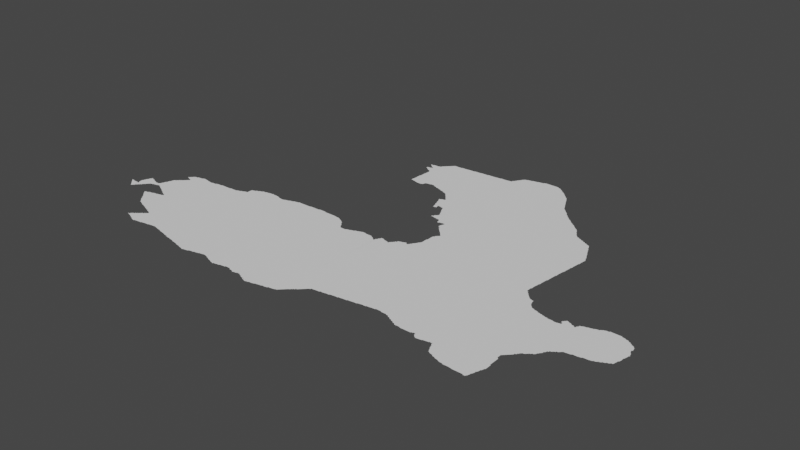 # Source: romania.blend  (saved by Blender 3.3.6; exported with 4.5.12 LTS)
import bpy
from mathutils import Matrix  # noqa: F401  (used for matrix-valued properties, if any)

bpy.ops.wm.read_factory_settings(use_empty=True)
scene = bpy.context.scene
scene.name = 'Scene'

# ---- collections
col_collection = bpy.data.collections.new('Collection'); scene.collection.children.link(col_collection)

# ---- node groups
ng_auto_smooth = bpy.data.node_groups.new('Auto Smooth', 'GeometryNodeTree')
_s = ng_auto_smooth.interface.new_socket(name='Geometry', in_out='OUTPUT', socket_type='NodeSocketGeometry')
_s = ng_auto_smooth.interface.new_socket(name='Geometry', in_out='INPUT', socket_type='NodeSocketGeometry')
_s = ng_auto_smooth.interface.new_socket(name='Angle', in_out='INPUT', socket_type='NodeSocketFloat')
_s.subtype = 'ANGLE'
_s.min_value = 0.0
_s.max_value = 3.142
ng_auto_smooth.is_modifier = True
_N = ng_auto_smooth.nodes; _L = ng_auto_smooth.links
n0 = _N.new('NodeGroupOutput'); n0.name = 'Group Output'; n0.location = (480, -100)
n1 = _N.new('NodeGroupInput'); n1.name = 'Group Input'; n1.location = (-420, -300)
n2 = _N.new('NodeGroupInput'); n2.name = 'Group Input.001'; n2.location = (-60, -100)
n3 = _N.new('GeometryNodeSetShadeSmooth'); n3.name = 'Set Shade Smooth'; n3.location = (120, -100)
n3.domain = 'EDGE'
n4 = _N.new('GeometryNodeSetShadeSmooth'); n4.name = 'Set Shade Smooth.001'; n4.location = (300, -100)
n5 = _N.new('GeometryNodeInputMeshEdgeAngle'); n5.name = 'Edge Angle'; n5.location = (-420, -220)
n6 = _N.new('GeometryNodeInputEdgeSmooth'); n6.name = 'Is Edge Smooth'; n6.location = (-60, -160)
n7 = _N.new('GeometryNodeInputShadeSmooth'); n7.name = 'Is Face Smooth'; n7.location = (-240, -340)
n8 = _N.new('FunctionNodeBooleanMath'); n8.name = 'Boolean Math'; n8.location = (-60, -220)
n9 = _N.new('FunctionNodeCompare'); n9.name = 'Compare'; n9.location = (-240, -180)
n9.operation = 'LESS_EQUAL'
_L.new(n5.outputs[0], n9.inputs[0])
_L.new(n4.outputs[0], n0.inputs[0])
_L.new(n1.outputs[1], n9.inputs[1])
_L.new(n9.outputs[0], n8.inputs[0])
_L.new(n7.outputs[0], n8.inputs[1])
_L.new(n2.outputs[0], n3.inputs[0])
_L.new(n6.outputs[0], n3.inputs[1])
_L.new(n3.outputs[0], n4.inputs[0])
_L.new(n8.outputs[0], n3.inputs[2])
n0.is_active_output = True

# ---- world
world_world = bpy.data.worlds.new('World'); scene.world = world_world
world_world.use_nodes = True; world_world.node_tree.nodes.clear()
_N = world_world.node_tree.nodes; _L = world_world.node_tree.links
n0 = _N.new('ShaderNodeOutputWorld'); n0.name = 'World Output'; n0.location = (300, 300)
n1 = _N.new('ShaderNodeBackground'); n1.name = 'Background'; n1.location = (10, 300)
n1.inputs[0].default_value = (0.05088, 0.05088, 0.05088, 1.0)
_L.new(n1.outputs[0], n0.inputs[0])
n0.is_active_output = True
world_world.color = (0.05088, 0.05088, 0.05088)
world_world.use_sun_shadow = False
world_world.sun_shadow_jitter_overblur = 0.0

# ---- meshes
me_mesh = bpy.data.meshes.new('Mesh')
me_mesh.from_pydata([(22.02, 44.6, -5.91e-08), (22.04, 44.58, -3.329e-08), (22.03, 44.59, -7.47e-08), (22.03, 44.6, 5.567e-08), (22.03, 44.6, -6.784e-08), (22.06, 44.56, -4.217e-08), (22.05, 44.57, -8.293e-08), (22.05, 44.6, -4.994e-08), (22.08, 44.54, -7.109e-08), (22.07, 44.55, -8.602e-08), (22.07, 44.59, -1.043e-07), (22.06, 44.6, -4.162e-08), (22.14, 44.48, -6.633e-08), (22.15, 44.47, -6.931e-08), (22.16, 44.48, -3.329e-08), (22.1, 44.52, -5.327e-08), (22.09, 44.53, -8.814e-08), (22.13, 44.59, -9.354e-08), (22.12, 44.5, -6.126e-08), (22.11, 44.51, -9.05e-08), (22.17, 44.49, -1.34e-07), (22.13, 44.49, -9.185e-08), (22.15, 44.59, -5.35e-08), (22.16, 44.59, -4.162e-08), (22.16, 44.6, -6.46e-08), (22.15, 44.58, -9.739e-08), (22.15, 44.65, -8.468e-08), (22.15, 44.67, -8.894e-08), (22.16, 44.69, -7.157e-08), (22.16, 44.7, -4.162e-08), (22.17, 44.6, -1.009e-07), (22.17, 44.58, -9.427e-08), (22.17, 44.71, -9.208e-08), (22.17, 44.73, -8.032e-08), (22.18, 44.74, -5.438e-08), (22.18, 44.5, -3.329e-08), (22.19, 44.51, -7.778e-08), (22.19, 44.53, -9.926e-08), (22.25, 44.79, -1.019e-07), (22.19, 44.75, -9.46e-08), (22.19, 44.77, -8.424e-08), (22.2, 44.79, -6.409e-08), (22.21, 44.53, -7.732e-08), (22.21, 44.55, -9.848e-08), (22.21, 44.79, -9.681e-08), (22.23, 44.55, -7.468e-08), (22.23, 44.57, -9.76e-08), (22.25, 44.59, -9.494e-08), (22.23, 44.8, -7.8e-08), (22.25, 44.57, -7.584e-08), (22.31, 44.65, -9.829e-08), (22.26, 44.59, -7.135e-08), (22.27, 44.61, -9.587e-08), (22.29, 44.63, -9.339e-08), (22.27, 44.79, -8.664e-08), (22.28, 44.61, -7.275e-08), (22.29, 44.78, -6.733e-08), (22.3, 44.64, -6.703e-08), (22.29, 44.77, -1.039e-07), (22.34, 44.76, -8.356e-08), (22.31, 44.77, -8.972e-08), (22.32, 44.66, -8.174e-08), (22.33, 44.67, -9.282e-08), (22.35, 44.68, -7.89e-08), (22.35, 44.75, -9.58e-08), (22.37, 44.68, -5.76e-08), (22.37, 44.69, -1.004e-07), (22.37, 44.75, -9.056e-08), (22.39, 44.69, -8.953e-08), (22.41, 44.75, -9.48e-08), (22.21, 44.81, -8.007e-08), (22.24, 44.8, -5.438e-08), (22.47, 44.45, -7.469e-08), (22.47, 44.46, -7.224e-08), (22.5, 44.42, -3.329e-08), (22.49, 44.43, -7.948e-08), (22.49, 44.45, -9.926e-08), (22.51, 44.47, -9.654e-08), (22.52, 44.4, -4.217e-08), (22.51, 44.41, -9.34e-08), (22.54, 44.38, -5.28e-08), (22.53, 44.39, -8.814e-08), (22.53, 44.47, -9.848e-08), (22.56, 44.36, -6.633e-08), (22.55, 44.37, -9.185e-08), (22.56, 44.49, -1.035e-07), (22.58, 44.33, -7.132e-08), (22.57, 44.35, -9.399e-08), (22.59, 44.31, -7.584e-08), (22.59, 44.33, -9.421e-08), (22.59, 44.49, -9.792e-08), (22.62, 44.28, -3.329e-08), (22.61, 44.29, -7.838e-08), (22.61, 44.31, -9.801e-08), (22.64, 44.26, -4.217e-08), (22.63, 44.27, -9.197e-08), (22.66, 44.24, -5.327e-08), (22.65, 44.25, -9.795e-08), (22.68, 44.22, -6.126e-08), (22.67, 44.23, -9.594e-08), (22.69, 44.21, -9.1e-08), (22.72, 44.2, -7.798e-08), (22.71, 44.21, -9.951e-08), (22.67, 44.51, -9.757e-08), (22.44, 44.7, -7.696e-08), (22.42, 44.76, -4.439e-08), (22.43, 44.77, -8.455e-08), (22.44, 44.8, -5.164e-08), (22.45, 44.71, -9.136e-08), (22.47, 44.71, -8.849e-08), (23.01, 44.96, -9.384e-08), (22.5, 44.7, -7.812e-08), (22.49, 44.71, -9.419e-08), (22.51, 44.69, -8.424e-08), (22.53, 44.48, -5.76e-08), (22.53, 44.68, -6.409e-08), (22.53, 44.69, -9.634e-08), (22.55, 44.67, -8.505e-08), (22.57, 44.66, -6.638e-08), (22.57, 44.67, -9.954e-08), (22.59, 44.65, -8.761e-08), (22.61, 44.65, -9.758e-08), (22.6, 44.5, -5.994e-08), (22.61, 44.64, -7.068e-08), (22.64, 44.51, -8.881e-08), (22.64, 44.62, -3.329e-08), (22.63, 44.63, -8.971e-08), (22.65, 44.62, -8.301e-08), (22.68, 44.52, -4.578e-08), (22.68, 44.6, -4.412e-08), (22.67, 44.61, -9.303e-08), (22.69, 44.52, -7.919e-08), (22.69, 44.59, -8.032e-08), (22.72, 44.58, -5.438e-08), (22.71, 44.59, -9.129e-08), (22.45, 44.81, -9.357e-08), (22.45, 44.83, -8.407e-08), (22.46, 44.85, -5.993e-08), (22.47, 44.85, -9.721e-08), (22.47, 44.87, -8.599e-08), (22.48, 44.9, -8.097e-08), (22.49, 44.91, -9.603e-08), (22.49, 44.93, -8.802e-08), (22.5, 44.96, -3.329e-08), (22.5, 44.95, -8.749e-08), (22.51, 44.97, -8.048e-08), (22.53, 44.97, -9.926e-08), (22.53, 44.99, -7.829e-08), (22.55, 44.99, -9.76e-08), (22.55, 45.01, -7.468e-08), (22.57, 45.01, -9.681e-08), (22.57, 45.02, -7.135e-08), (22.59, 45.03, -9.587e-08), (22.6, 45.04, -6.597e-08), (22.61, 45.05, -9.286e-08), (22.62, 45.06, -6.354e-08), (22.63, 45.07, -9.571e-08), (22.64, 45.08, -6.126e-08), (22.65, 45.09, -8.96e-08), (22.66, 45.12, -6.326e-08), (22.66, 45.1, -7.616e-08), (22.66, 45.12, 5.192e-08), (22.67, 45.11, -7.295e-08), (22.67, 45.11, -6.991e-08), (22.66, 45.12, -7.99e-08), (22.67, 45.1, -9.073e-08), (22.57, 45.15, -7.424e-08), (22.58, 45.16, -6.703e-08), (22.59, 45.15, -9.007e-08), (22.59, 45.17, -9.399e-08), (22.6, 45.18, -6.703e-08), (22.61, 45.19, -9.41e-08), (22.62, 45.2, -6.703e-08), (22.63, 45.13, -1.003e-07), (22.63, 45.21, -9.739e-08), (22.65, 45.13, -9.03e-08), (22.64, 45.22, -8.076e-08), (22.65, 45.23, -8.768e-08), (22.67, 45.23, -9.104e-08), (22.69, 45.23, -9.946e-08), (22.69, 45.24, -5.76e-08), (22.75, 45.25, -9.736e-08), (22.95, 43.84, -6.564e-08), (22.97, 43.83, -8.94e-08), (23.0, 43.82, -5.438e-08), (22.99, 43.83, -8.932e-08), (23.01, 43.81, -8.092e-08), (23.04, 43.8, -4.162e-08), (23.03, 43.81, -9.404e-08), (22.82, 44.16, -7.571e-08), (22.84, 43.88, -4.162e-08), (22.84, 43.89, -5.827e-08), (22.86, 43.88, -5.375e-08), (22.85, 43.88, -8.386e-08), (22.84, 43.89, -8.99e-08), (22.85, 43.89, -6.126e-08), (22.86, 43.89, -9.739e-08), (22.86, 43.9, -5.28e-08), (22.85, 44.15, -9.301e-08), (22.87, 43.87, -8.147e-08), (22.87, 43.91, -9.319e-08), (22.88, 43.92, -4.162e-08), (22.87, 44.14, -6.874e-08), (22.87, 44.15, -1.001e-07), (22.9, 43.86, -4.162e-08), (22.89, 43.87, -9.221e-08), (22.89, 43.93, -8.048e-08), (22.89, 44.13, -8.498e-08), (22.91, 44.13, -9.895e-08), (22.91, 43.86, -8.783e-08), (22.91, 43.95, -7.577e-08), (22.92, 44.12, -7.18e-08), (22.93, 43.85, -8.894e-08), (22.91, 43.93, -9.842e-08), (22.93, 43.95, -9.587e-08), (22.93, 43.96, -6.796e-08), (22.93, 44.12, -8.025e-08), (22.95, 43.85, -9.848e-08), (22.95, 43.97, -9.306e-08), (22.96, 43.98, -6.326e-08), (22.95, 44.11, -9.263e-08), (22.97, 43.99, -8.814e-08), (22.97, 44.1, -6.564e-08), (22.97, 44.11, -9.77e-08), (22.93, 44.39, -9.988e-08), (23.12, 43.91, -9.988e-08), (22.98, 44.0, -6.613e-08), (22.99, 44.01, -8.309e-08), (22.99, 44.09, -8.565e-08), (23.01, 44.09, -9.719e-08), (23.01, 44.01, -9.926e-08), (23.01, 44.03, -7.627e-08), (23.02, 44.08, -9.248e-08), (23.03, 44.03, -9.177e-08), (23.03, 44.04, -7.132e-08), (23.03, 44.08, -8.708e-08), (22.76, 44.18, -5.685e-08), (22.75, 44.19, -8.972e-08), (22.79, 44.17, -8.694e-08), (22.81, 44.17, -9.765e-08), (22.73, 44.53, -9.073e-08), (22.73, 44.57, -8.192e-08), (22.75, 44.53, -9.848e-08), (22.75, 44.54, -4.439e-08), (22.75, 44.56, -8.946e-08), (22.76, 44.54, -6.326e-08), (22.75, 44.57, -9.66e-08), (22.77, 44.55, -8.638e-08), (22.77, 44.54, -9.176e-08), (22.77, 44.55, 5.639e-08), (22.77, 44.55, -8.654e-08), (22.76, 44.54, -7.741e-08), (22.77, 44.56, -9.947e-08), (22.77, 45.25, -9.926e-08), (22.77, 45.26, -6.049e-08), (22.81, 45.27, -8.993e-08), (22.84, 45.26, -8.126e-08), (22.89, 45.25, -9.931e-08), (22.88, 45.26, -7.269e-08), (22.91, 45.25, -9.311e-08), (22.97, 45.24, -8.804e-08), (22.99, 45.25, -8.604e-08), (23.03, 45.25, -9.489e-08), (23.05, 43.8, -6.948e-08), (23.07, 43.8, -5.261e-08), (23.07, 43.81, -9.926e-08), (23.09, 43.81, -9.222e-08), (23.17, 43.82, -7.441e-08), (23.19, 43.82, -4.703e-08), (23.19, 43.83, -9.848e-08), (23.21, 43.83, -9.099e-08), (23.27, 43.84, -8.528e-08), (23.31, 43.84, -6.144e-08), (23.05, 44.05, -9.399e-08), (23.04, 44.07, -4.994e-08), (23.05, 44.07, -6.076e-08), (23.05, 44.06, -7.178e-08), (23.05, 44.07, -9.606e-08), (23.32, 44.21, -9.988e-08), (23.31, 43.85, -9.803e-08), (23.33, 43.85, -9.271e-08), (23.05, 45.25, -9.903e-08), (23.05, 45.26, -5.29e-08), (23.09, 45.27, -9.096e-08), (23.13, 45.27, -9.436e-08), (23.15, 45.27, -9.45e-08), (23.15, 45.28, -5.29e-08), (23.17, 45.28, -7.491e-08), (23.23, 45.28, -8.755e-08), (23.19, 45.28, -7.491e-08), (23.25, 45.28, -8.888e-08), (23.27, 45.28, -9.272e-08), (23.31, 45.28, -9.705e-08), (23.33, 45.29, -8.908e-08), (23.5, 43.84, -4.162e-08), (23.52, 43.84, -8.355e-08), (23.58, 43.82, -3.329e-08), (23.57, 43.83, -8.969e-08), (23.59, 43.82, -9.076e-08), (23.61, 43.82, -8.384e-08), (23.65, 43.81, -9.104e-08), (23.67, 43.8, -6.842e-08), (23.67, 43.81, -9.902e-08), (23.41, 43.86, -7.717e-08), (23.43, 43.86, -7.425e-08), (23.47, 43.85, -9.18e-08), (23.49, 43.85, -9.36e-08), (23.37, 45.29, -8.876e-08), (23.39, 45.29, -9.156e-08), (23.41, 45.29, -9.391e-08), (23.43, 45.29, -9.767e-08), (23.44, 45.3, -6.514e-08), (23.47, 45.31, -8.894e-08), (23.49, 45.31, -9.848e-08), (23.49, 45.32, -9.354e-08), (23.53, 45.33, -9.234e-08), (23.54, 45.34, -6.61e-08), (23.57, 45.35, -8.777e-08), (23.58, 45.43, -4.162e-08), (23.58, 45.43, -3.329e-08), (23.59, 45.35, -9.603e-08), (23.59, 45.37, -9.038e-08), (23.59, 45.41, -9.924e-08), (23.59, 45.43, -9.114e-08), (23.59, 45.43, -6.511e-08), (23.6, 45.43, -8.346e-08), (23.6, 45.44, -3.329e-08), (23.61, 45.44, -7.513e-08), (23.63, 45.45, -8.785e-08), (23.65, 45.45, -9.926e-08), (23.65, 45.46, -6.733e-08), (23.67, 45.47, -8.948e-08), (23.73, 43.79, -9.075e-08), (23.75, 43.78, -7.16e-08), (23.75, 43.79, -9.901e-08), (23.79, 43.77, -9.118e-08), (23.84, 43.76, -4.439e-08), (23.83, 43.77, -9.501e-08), (23.87, 43.76, -9.005e-08), (23.91, 43.75, -9.138e-08), (23.92, 43.74, -6.28e-08), (23.93, 43.74, -6.187e-08), (23.95, 43.74, -8.38e-08), (23.83, 43.94, -9.988e-08), (23.99, 43.73, -9.104e-08), (24.47, 44.62, -9.311e-08), (23.69, 45.47, -9.769e-08), (24.05, 45.51, -1.001e-07), (23.69, 45.48, -6.409e-08), (23.71, 45.49, -8.498e-08), (23.73, 45.49, -9.569e-08), (23.74, 45.5, -5.771e-08), (23.77, 45.51, -9.589e-08), (23.75, 45.51, -8.407e-08), (23.79, 45.51, -9.36e-08), (23.8, 45.52, -7.854e-08), (23.83, 45.52, -8.57e-08), (23.86, 45.53, -9.064e-08), (23.89, 45.53, -9.76e-08), (23.91, 45.53, -9.848e-08), (23.91, 45.54, -4.756e-08), (23.93, 45.53, -9.598e-08), (23.92, 45.54, -4.439e-08), (23.99, 45.53, -8.309e-08), (24.01, 43.72, -6.842e-08), (24.01, 43.73, -9.757e-08), (24.07, 43.71, -9.709e-08), (24.09, 43.7, -7.128e-08), (24.09, 43.71, -9.692e-08), (24.12, 43.7, -8.143e-08), (24.15, 43.69, -9.601e-08), (24.17, 43.68, -3.329e-08), (24.17, 43.68, -9.542e-08), (24.18, 43.68, -7.741e-08), (24.19, 43.69, -9.308e-08), (24.21, 43.69, -9.182e-08), (24.26, 43.7, -4.283e-08), (24.27, 43.71, -9.178e-08), (24.31, 43.72, -7.546e-08), (24.04, 45.52, -6.263e-08), (24.11, 45.5, -9.005e-08), (24.13, 45.5, -8.299e-08), (24.17, 45.51, -9.765e-08), (24.18, 45.52, -4.439e-08), (24.2, 45.52, -9.179e-08), (24.23, 45.53, -9.246e-08), (24.24, 45.54, -6.389e-08), (24.26, 45.54, -7.833e-08), (24.29, 45.55, -9.136e-08), (24.3, 45.56, -3.329e-08), (24.32, 45.56, -8.273e-08), (24.34, 43.72, -4.439e-08), (24.35, 43.73, -9.439e-08), (24.37, 43.73, -8.939e-08), (24.41, 43.74, -7.425e-08), (24.42, 43.74, -6.745e-08), (24.43, 43.75, -9.624e-08), (24.45, 43.75, -9.108e-08), (24.49, 43.76, -7.759e-08), (24.51, 43.76, -5.716e-08), (24.53, 43.76, -8.152e-08), (24.55, 43.75, -8.953e-08), (24.57, 43.74, -8.222e-08), (24.57, 43.75, -9.926e-08), (24.62, 43.72, -4.162e-08), (24.61, 43.73, -9.234e-08), (24.63, 43.72, -8.485e-08), (24.35, 45.57, -9.725e-08), (24.37, 45.57, -9.948e-08), (24.37, 45.58, -4.949e-08), (24.49, 45.58, -8.584e-08), (24.51, 45.58, -7.138e-08), (24.53, 45.58, -7.491e-08), (24.57, 45.58, -9.414e-08), (24.6, 45.59, -8.781e-08), (24.64, 45.59, -9.612e-08), (24.65, 43.71, -8.723e-08), (24.68, 43.7, -7.121e-08), (24.67, 43.71, -9.419e-08), (24.71, 43.69, -8.894e-08), (24.73, 43.68, -6.144e-08), (24.73, 43.69, -9.86e-08), (24.75, 43.68, -5.327e-08), (24.75, 43.69, -9.77e-08), (24.77, 43.69, -9.119e-08), (24.82, 43.7, -8.083e-08), (24.84, 43.7, -6.514e-08), (24.85, 43.71, -9.201e-08), (24.93, 43.72, -9.419e-08), (24.93, 43.73, -9.908e-08), (24.95, 43.73, -9.721e-08), (24.69, 45.59, -9.676e-08), (24.71, 45.59, -9.276e-08), (24.73, 45.59, -9.614e-08), (24.74, 45.6, -4.578e-08), (24.75, 45.6, -7.05e-08), (24.77, 45.6, -7.138e-08), (24.82, 45.6, -7.659e-08), (24.79, 45.6, -7.491e-08), (24.85, 45.59, -9.614e-08), (24.84, 45.6, -4.578e-08), (24.89, 45.59, -9.303e-08), (24.91, 45.59, -9.275e-08), (24.93, 45.59, -9.159e-08), (24.95, 45.59, -9.435e-08), (24.96, 47.61, 2.693e-08), (24.95, 47.73, -4.412e-08), (24.96, 47.73, -6.629e-08), (24.96, 47.73, -4.687e-08), (24.97, 43.73, -8.975e-08), (24.99, 43.73, -8.872e-08), (25.01, 43.72, -5.845e-08), (25.01, 43.73, -9.721e-08), (25.03, 43.71, -8.263e-08), (25.05, 43.71, -9.782e-08), (25.07, 43.7, -6.459e-08), (25.07, 43.71, -9.969e-08), (25.09, 43.69, -8.314e-08), (25.12, 43.7, -7.382e-08), (25.15, 43.7, -4.717e-08), (25.15, 43.71, -9.77e-08), (25.19, 43.71, -8.997e-08), (25.21, 43.7, -6.733e-08), (25.21, 43.71, -9.702e-08), (25.23, 43.69, -8.751e-08), (25.25, 43.68, -6.084e-08), (25.25, 43.69, -9.93e-08), (25.27, 43.67, -8.938e-08), (25.25, 45.47, -8.927e-08), (25.27, 45.43, -9.677e-08), (24.99, 45.59, -9.362e-08), (24.97, 45.59, -9.156e-08), (25.01, 45.59, -9.513e-08), (25.08, 45.58, -8.713e-08), (25.15, 45.55, -9.836e-08), (25.11, 45.57, -9.76e-08), (25.11, 45.58, -6.792e-08), (25.13, 45.57, -8.533e-08), (25.14, 45.56, -5.868e-08), (25.18, 45.54, -8.14e-08), (25.17, 45.55, -8.092e-08), (25.19, 45.53, -8.919e-08), (25.21, 45.51, -9.926e-08), (25.21, 45.52, -7.195e-08), (25.23, 45.49, -9.508e-08), (25.23, 45.51, -7.733e-08), (25.24, 45.48, -6.354e-08), (25.27, 45.45, -7.877e-08), (25.26, 45.46, -4.162e-08), (25.08, 47.14, -4.606e-08), (25.07, 47.15, -8.849e-08), (25.08, 47.23, -8.164e-08), (25.08, 47.25, -8.005e-08), (25.08, 47.27, -8.123e-08), (25.08, 47.29, -6.48e-08), (25.08, 47.31, -4.994e-08), (25.08, 47.32, -4.439e-08), (25.09, 47.14, -8.573e-08), (25.08, 47.21, -1.107e-07), (25.16, 47.24, -9.988e-08), (25.09, 47.33, -9.643e-08), (25.09, 47.35, -9.535e-08), (25.13, 47.13, -9.039e-08), (25.15, 47.13, -9.398e-08), (25.16, 47.12, -4.606e-08), (25.17, 47.12, -9.636e-08), (25.21, 47.11, -9.039e-08), (25.23, 47.11, -9.407e-08), (25.26, 47.11, -8.246e-08), (25.66, 47.6, -9.988e-08), (24.98, 47.6, -4.412e-08), (24.97, 47.61, -6.859e-08), (24.98, 47.61, -9.073e-08), (24.98, 47.61, -9.114e-08), (24.98, 47.62, -4.162e-08), (24.99, 47.59, -8.238e-08), (25.0, 47.63, -9.65e-08), (25.01, 47.58, -6.95e-08), (25.01, 47.59, -9.779e-08), (25.02, 47.68, -7.59e-08), (25.04, 47.56, -4.162e-08), (25.03, 47.57, -8.94e-08), (25.03, 47.63, -9.513e-08), (25.04, 47.64, -4.976e-08), (25.04, 47.66, -3.329e-08), (25.03, 47.67, -8.616e-08), (25.05, 47.55, -8.51e-08), (25.05, 47.66, -7.98e-08), (25.06, 47.64, -9.639e-08), (25.06, 47.66, -1.02e-07), (25.08, 47.54, -6.538e-08), (25.07, 47.55, -9.508e-08), (25.09, 47.37, -9.188e-08), (25.09, 47.39, -9.159e-08), (25.1, 47.49, -8.633e-08), (25.1, 47.51, -8.806e-08), (25.09, 47.53, -9.644e-08), (25.09, 47.41, -9.724e-08), (25.21, 47.61, -9.988e-08), (24.97, 47.72, -7.491e-08), (24.97, 47.73, -9.739e-08), (24.98, 47.73, -8.324e-08), (24.99, 47.7, -6.748e-08), (24.99, 47.71, -1.059e-07), (24.99, 47.73, -9.228e-08), (25.01, 47.69, -9.099e-08), (25.02, 47.74, -4.247e-08), (25.01, 47.73, -9.671e-08), (25.09, 47.74, -9.019e-08), (25.11, 47.75, -8.597e-08), (25.13, 47.75, -9.926e-08), (25.13, 47.77, -7.948e-08), (25.14, 47.78, -6.04e-08), (25.16, 47.8, -3.329e-08), (25.15, 47.79, -9.367e-08), (25.17, 47.81, -7.682e-08), (25.18, 47.82, -4.217e-08), (25.19, 47.83, -8.602e-08), (25.2, 47.84, -4.217e-08), (25.21, 47.85, -8.743e-08), (25.22, 47.86, -5.327e-08), (25.23, 47.87, -8.928e-08), (25.24, 47.88, -7.289e-08), (25.26, 47.9, -6.326e-08), (25.27, 47.91, -8.591e-08), (25.3, 43.66, -7.559e-08), (25.29, 43.67, -9.419e-08), (25.31, 43.65, -8.032e-08), (25.34, 43.64, -4.162e-08), (25.33, 43.65, -9.208e-08), (25.35, 43.64, -7.485e-08), (25.37, 43.63, -9.376e-08), (25.4, 43.64, -7.917e-08), (25.42, 43.64, -4.578e-08), (25.43, 43.65, -1.005e-07), (25.46, 43.65, -7.949e-08), (25.51, 43.66, -5.69e-08), (25.51, 43.67, -9.978e-08), (25.53, 43.67, -9.228e-08), (25.58, 43.68, -9.118e-08), (25.3, 45.4, -7.191e-08), (25.29, 45.41, -8.978e-08), (25.28, 45.43, -6.95e-08), (25.31, 45.39, -8.962e-08), (25.33, 45.39, -9.011e-08), (25.39, 45.39, -9.516e-08), (25.4, 45.4, -5.155e-08), (25.43, 45.41, -9.058e-08), (25.45, 45.41, -9.966e-08), (25.46, 45.42, -8.473e-08), (25.49, 45.43, -8.934e-08), (25.51, 45.43, -9.53e-08), (25.61, 45.47, -9.85e-08), (25.51, 45.44, -6.564e-08), (25.53, 45.45, -8.565e-08), (25.55, 45.45, -9.328e-08), (25.56, 45.46, -4.439e-08), (25.57, 45.46, -8.084e-08), (25.59, 45.47, -8.85e-08), (25.29, 47.12, -8.371e-08), (25.29, 47.13, -9.291e-08), (25.3, 47.15, -4.994e-08), (25.31, 47.17, -9.052e-08), (25.35, 47.18, -8.995e-08), (25.39, 47.19, -9.957e-08), (25.38, 47.18, -5.513e-08), (25.41, 47.19, -9.378e-08), (25.43, 47.19, -9.398e-08), (25.45, 47.18, -8.179e-08), (25.45, 47.19, -9.848e-08), (25.47, 47.17, -8.49e-08), (25.5, 47.16, -6.86e-08), (25.49, 47.17, -9.308e-08), (25.52, 47.15, -8.505e-08), (25.56, 47.14, -4.528e-08), (25.55, 47.15, -9.124e-08), (25.57, 47.14, -7.955e-08), (25.59, 47.13, -8.872e-08), (25.25, 47.89, -9.9e-08), (25.32, 47.91, -9.416e-08), (25.37, 47.91, -9.364e-08), (25.39, 47.91, -9.643e-08), (25.39, 47.92, -4.786e-08), (25.42, 47.92, -8.593e-08), (25.47, 47.92, -8.939e-08), (25.52, 47.93, -9.712e-08), (25.59, 47.93, -9.604e-08), (25.6, 43.68, -4.578e-08), (25.61, 43.69, -9.588e-08), (25.65, 43.69, -8.714e-08), (25.82, 44.22, -9.813e-08), (25.69, 43.71, -9.821e-08), (25.69, 43.7, -5.76e-08), (25.71, 43.71, -9.009e-08), (25.78, 43.72, -6.43e-08), (25.79, 43.73, -9.439e-08), (25.81, 43.73, -7.877e-08), (25.82, 43.74, -3.329e-08), (25.83, 43.75, -8.161e-08), (25.87, 43.79, -9.524e-08), (25.84, 43.76, -4.162e-08), (25.85, 43.77, -8.602e-08), (25.86, 43.78, -4.412e-08), (25.88, 43.8, -5.28e-08), (25.89, 43.81, -9.185e-08), (25.9, 43.82, -6.354e-08), (25.91, 43.83, -9.399e-08), (25.93, 43.85, -9.462e-08), (25.83, 45.43, -9.968e-08), (25.67, 45.47, -9.901e-08), (25.79, 45.45, -9.691e-08), (25.85, 45.41, -9.859e-08), (25.85, 45.42, -7.311e-08), (25.87, 45.41, -9.956e-08), (25.87, 45.43, -8.761e-08), (25.89, 45.45, -9.65e-08), (25.61, 45.48, -6.084e-08), (25.63, 45.48, -7.454e-08), (25.67, 45.48, -6.297e-08), (25.69, 45.47, -9.208e-08), (25.73, 45.47, -9.274e-08), (25.77, 45.47, -8.721e-08), (25.79, 45.46, -7.547e-08), (25.81, 45.45, -8.566e-08), (25.82, 45.44, -5.28e-08), (25.88, 45.45, -6.516e-08), (25.89, 45.47, -9.434e-08), (25.9, 45.48, -5.438e-08), (25.91, 45.49, -9.4e-08), (25.91, 45.51, -7.693e-08), (25.84, 46.68, -4.162e-08), (25.84, 46.7, -8.245e-08), (25.85, 46.65, -8.083e-08), (25.85, 46.67, -9.37e-08), (25.87, 46.65, -9.183e-08), (25.89, 46.71, -9.975e-08), (25.9, 46.66, -6.19e-08), (25.89, 46.69, -9.38e-08), (25.9, 46.68, -3.329e-08), (25.93, 46.71, -9.528e-08), (25.76, 47.04, -4.217e-08), (25.78, 46.86, -4.162e-08), (25.78, 46.87, -6.96e-08), (25.77, 46.89, -7.76e-08), (25.78, 47.02, -8.104e-08), (25.77, 47.03, -9.881e-08), (25.8, 46.8, -4.162e-08), (25.8, 46.82, -7.583e-08), (25.79, 46.85, -1.026e-07), (25.79, 46.89, -9.328e-08), (25.8, 46.9, -6.444e-08), (25.8, 46.99, -6.973e-08), (25.79, 47.01, -9.306e-08), (25.82, 46.74, -6.886e-08), (25.82, 46.76, -9.196e-08), (25.81, 46.79, -9.756e-08), (25.81, 46.97, -7.55e-08), (25.81, 46.99, -9.457e-08), (25.83, 46.73, -9.36e-08), (25.83, 46.91, -8.777e-08), (25.84, 46.94, -4.217e-08), (25.83, 46.95, -8.186e-08), (25.83, 46.97, -9.606e-08), (25.85, 46.91, -9.964e-08), (25.85, 46.92, -5.993e-08), (25.85, 46.92, -7.325e-08), (25.85, 46.93, -6.076e-08), (25.85, 46.94, -8.595e-08), (25.61, 47.12, -7.894e-08), (25.61, 47.13, -9.77e-08), (25.65, 47.11, -9.382e-08), (25.67, 47.1, -6.874e-08), (25.67, 47.11, -9.926e-08), (25.69, 47.09, -8.6e-08), (25.72, 47.08, -4.439e-08), (25.71, 47.09, -9.328e-08), (25.73, 47.07, -8.405e-08), (25.75, 47.05, -7.786e-08), (25.75, 47.07, -9.97e-08), (25.61, 47.93, -9.926e-08), (25.61, 47.94, -4.786e-08), (25.64, 47.94, -6.669e-08), (25.69, 47.94, -9.112e-08), (25.73, 47.95, -8.876e-08), (25.76, 47.95, -9.322e-08), (25.81, 47.95, -9.364e-08), (25.83, 47.95, -9.643e-08), (25.83, 47.96, -4.786e-08), (25.85, 47.96, -6.48e-08), (25.91, 47.96, -9.636e-08), (25.93, 43.84, -6.796e-08), (25.95, 43.86, -7.166e-08), (25.95, 43.87, -9.572e-08), (25.97, 43.87, -7.55e-08), (25.97, 43.89, -9.926e-08), (25.99, 43.89, -7.894e-08), (26.0, 43.9, -3.329e-08), (26.01, 43.91, -8.331e-08), (26.02, 43.92, -8.105e-08), (26.03, 43.93, -8.718e-08), (26.04, 43.94, -5.327e-08), (26.05, 43.95, -9.033e-08), (26.06, 43.96, -7.732e-08), (26.07, 43.97, -9.185e-08), (26.08, 43.98, -6.873e-08), (26.09, 43.99, -9.399e-08), (26.11, 44.01, -9.695e-08), (26.11, 44.0, -7.132e-08), (26.13, 44.01, -9.099e-08), (26.2, 44.02, -8.66e-08), (26.23, 44.02, -4.703e-08), (26.23, 44.03, -9.848e-08), (25.97, 45.5, -8.696e-08), (25.93, 45.51, -8.723e-08), (25.97, 45.49, -9.848e-08), (25.99, 45.49, -9.073e-08), (26.03, 45.48, -7.648e-08), (26.06, 45.47, -9.802e-08), (26.04, 45.47, -9.739e-08), (26.04, 45.48, -4.578e-08), (26.06, 45.48, -6.293e-08), (26.06, 45.49, -3.329e-08), (26.07, 45.49, -9.399e-08), (26.08, 45.51, -6.973e-08), (26.09, 45.51, -9.3e-08), (26.1, 45.53, -7.391e-08), (26.11, 45.53, -9.76e-08), (26.11, 45.55, -7.766e-08), (26.13, 45.57, -8.094e-08), (26.14, 45.58, -3.329e-08), (26.13, 45.55, -9.748e-08), (26.15, 45.58, -9.424e-08), (26.17, 45.59, -8.802e-08), (26.19, 45.59, -9.6e-08), (26.2, 45.6, -7.274e-08), (26.25, 45.59, -1.008e-07), (26.23, 45.61, -8.972e-08), (26.06, 46.4, -5.383e-08), (26.09, 46.4, -8.299e-08), (26.12, 46.39, -9.189e-08), (26.16, 46.38, -4.162e-08), (26.15, 46.39, -9.257e-08), (26.18, 46.32, -5.38e-08), (26.17, 46.37, -8.878e-08), (26.19, 46.32, -7.431e-08), (26.21, 46.32, -9.598e-08), (26.21, 46.33, -9.848e-08), (26.23, 46.33, -9.535e-08), (25.94, 46.7, -4.578e-08), (25.95, 46.7, -6.75e-08), (25.97, 46.7, -9.292e-08), (26.0, 46.41, -4.162e-08), (26.0, 46.41, -4.217e-08), (26.0, 46.65, -6.409e-08), (25.99, 46.67, -8.469e-08), (25.99, 46.69, -9.555e-08), (26.0, 46.41, -4.994e-08), (26.01, 46.41, -8.679e-08), (26.02, 46.41, -8.017e-08), (26.01, 46.43, -7.55e-08), (26.02, 46.61, -6.638e-08), (26.01, 46.63, -8.622e-08), (26.01, 46.65, -9.903e-08), (26.03, 46.41, -9.073e-08), (26.03, 46.43, -9.926e-08), (26.03, 46.45, -8.309e-08), (26.04, 46.46, -4.217e-08), (26.04, 46.57, -6.733e-08), (26.03, 46.59, -8.684e-08), (26.03, 46.61, -9.848e-08), (26.05, 46.41, -9.614e-08), (26.05, 46.47, -8.878e-08), (26.06, 46.48, -6.023e-08), (26.06, 46.53, -7.058e-08), (26.05, 46.55, -9.075e-08), (26.05, 46.57, -9.926e-08), (26.69, 47.36, -9.776e-08), (26.11, 46.47, -9.988e-08), (26.07, 46.49, -9.395e-08), (26.07, 46.51, -8.894e-08), (26.07, 46.53, -9.928e-08), (26.0, 47.97, -9.384e-08), (26.03, 47.97, -9.397e-08), (26.04, 47.98, -3.329e-08), (26.05, 47.98, -4.994e-08), (26.07, 47.98, -7.049e-08), (26.11, 47.98, -8.324e-08), (26.13, 47.98, -9.436e-08), (26.19, 47.99, -9.053e-08), (26.21, 47.99, -9.76e-08), (26.21, 48.01, -8.282e-08), (26.22, 48.02, -4.412e-08), (26.23, 48.03, -9.067e-08), (26.24, 48.05, -6.95e-08), (26.25, 44.03, -9.241e-08), (26.28, 44.03, -8.902e-08), (26.32, 44.04, -9.389e-08), (26.43, 44.34, -7.96e-08), (26.36, 44.04, -3.965e-08), (26.37, 44.05, -9.291e-08), (26.44, 44.06, -5.742e-08), (26.48, 44.06, -6.092e-08), (26.49, 44.07, -9.614e-08), (26.51, 44.07, -9.151e-08), (26.43, 45.56, -8.584e-08), (26.25, 45.61, -8.115e-08), (26.27, 45.59, -8.441e-08), (26.28, 45.6, -4.162e-08), (26.29, 45.61, -9.242e-08), (26.3, 45.63, -6.516e-08), (26.31, 45.63, -9.677e-08), (26.31, 45.65, -7.877e-08), (26.32, 45.66, -4.162e-08), (26.33, 45.67, -8.94e-08), (26.34, 45.69, -6.516e-08), (26.35, 45.69, -9.677e-08), (26.35, 45.71, -7.877e-08), (26.36, 45.72, -4.162e-08), (26.37, 45.73, -8.9e-08), (26.38, 45.75, -7.547e-08), (26.38, 45.81, -9.788e-08), (26.38, 45.77, -7.491e-08), (26.38, 45.79, -7.491e-08), (26.38, 45.85, -8.036e-08), (26.39, 45.85, -9.857e-08), (26.39, 45.89, -9.364e-08), (26.39, 45.92, -9.242e-08), (26.39, 45.95, -9.174e-08), (26.4, 45.97, -7.391e-08), (26.41, 45.97, -9.76e-08), (26.41, 45.99, -7.814e-08), (26.42, 46.0, -3.329e-08), (26.42, 46.08, -6.703e-08), (26.43, 46.01, -8.331e-08), (26.43, 46.06, -7.135e-08), (26.43, 46.07, -9.5e-08), (26.44, 46.02, -6.679e-08), (26.45, 46.03, -8.959e-08), (26.45, 46.05, -9.979e-08), (26.48, 45.91, -9.988e-08), (26.26, 46.25, -4.162e-08), (26.26, 46.25, -4.439e-08), (26.27, 46.23, -7.468e-08), (26.27, 46.25, -9.227e-08), (26.27, 46.25, -9.427e-08), (26.27, 46.27, -8.872e-08), (26.28, 46.29, -7.581e-08), (26.28, 46.3, -4.439e-08), (26.27, 46.34, -8.416e-08), (26.29, 46.21, -7.766e-08), (26.29, 46.23, -9.732e-08), (26.29, 46.31, -9.328e-08), (26.28, 46.33, -3.329e-08), (26.28, 46.34, -1.004e-07), (26.29, 46.34, -7.491e-08), (26.29, 46.34, -9.068e-08), (26.29, 46.32, -6.326e-08), (26.29, 46.33, -6.452e-08), (26.32, 46.18, -3.329e-08), (26.31, 46.19, -7.999e-08), (26.31, 46.21, -9.663e-08), (26.29, 46.33, -9.328e-08), (26.34, 46.16, -4.217e-08), (26.33, 46.17, -8.368e-08), (26.36, 46.14, -5.327e-08), (26.35, 46.15, -8.353e-08), (26.34, 46.22, -9.988e-08), (26.38, 46.12, -5.28e-08), (26.37, 46.13, -8.928e-08), (26.4, 46.1, -6.126e-08), (26.39, 46.11, -9.17e-08), (26.41, 46.09, -9.317e-08), (26.25, 48.05, -9.267e-08), (26.25, 48.07, -7.991e-08), (26.26, 48.08, -4.162e-08), (26.27, 48.09, -8.94e-08), (26.28, 48.11, -6.516e-08), (26.35, 48.17, -5.816e-08), (26.29, 48.11, -8.774e-08), (26.29, 48.13, -7.855e-08), (26.31, 48.15, -8.695e-08), (26.32, 48.16, -6.193e-08), (26.33, 48.17, -8.963e-08), (26.36, 48.18, -1.268e-07), (26.43, 48.19, -1.027e-07), (26.44, 48.2, -4.439e-08), (26.45, 48.2, -8.313e-08), (26.51, 48.21, -9.313e-08), (26.52, 48.22, -4.439e-08), (26.54, 48.22, -7.753e-08), (26.59, 44.08, -7.175e-08), (26.61, 44.08, -4.717e-08), (26.61, 44.09, -9.77e-08), (26.64, 44.09, -9.542e-08), (26.71, 44.1, -7.91e-08), (26.74, 44.1, -2.739e-08), (26.75, 44.11, -9.28e-08), (26.81, 44.12, -9.451e-08), (26.86, 44.12, -5.904e-08), (26.87, 44.13, -9.536e-08), (26.59, 48.23, -9.144e-08), (26.6, 48.24, -6.289e-08), (26.63, 48.25, -9.063e-08), (26.65, 48.25, -8.99e-08), (26.75, 48.25, -9.883e-08), (26.71, 48.25, -9.241e-08), (26.79, 48.25, -9.156e-08), (26.81, 48.25, -8.796e-08), (26.84, 48.24, -7.162e-08), (26.85, 48.23, -9.162e-08), (26.91, 48.19, -9.877e-08), (26.89, 48.21, -9.624e-08), (26.87, 48.23, -8.204e-08), (26.89, 44.13, -9.218e-08), (26.96, 44.14, -7.611e-08), (27.06, 44.21, -9.988e-08), (26.99, 44.14, -4.661e-08), (26.99, 44.15, -9.692e-08), (27.01, 44.15, -9.236e-08), (27.07, 44.15, -9.386e-08), (27.08, 44.14, -4.054e-08), (27.13, 44.14, -4.793e-08), (27.15, 44.14, -7.454e-08), (27.17, 44.13, -9.201e-08), (27.2, 44.12, -5.771e-08), (27.19, 44.13, -9.603e-08), (27.51, 44.16, -9.988e-08), (27.17, 47.89, -9.777e-08), (27.12, 48.0, -6.519e-08), (27.15, 47.93, -9.51e-08), (27.13, 47.97, -8.971e-08), (27.12, 47.99, -7.38e-08), (27.16, 47.91, -8.141e-08), (27.14, 47.95, -7.38e-08), (27.14, 47.96, -3.329e-08), (27.19, 47.85, -9.156e-08), (27.16, 47.92, -3.329e-08), (27.18, 47.87, -7.38e-08), (27.18, 47.88, -3.329e-08), (26.88, 48.22, -5.951e-08), (26.93, 48.17, -9.65e-08), (26.93, 48.19, -8.802e-08), (26.91, 48.2, -7.283e-08), (26.95, 48.15, -9.926e-08), (26.95, 48.17, -7.732e-08), (26.99, 48.13, -8.894e-08), (26.97, 48.15, -7.433e-08), (27.01, 48.11, -9.046e-08), (26.98, 48.14, -3.329e-08), (27.0, 48.12, -4.217e-08), (27.03, 48.09, -8.366e-08), (27.02, 48.1, -4.217e-08), (27.05, 48.07, -8.692e-08), (27.04, 48.08, -5.327e-08), (27.07, 48.05, -9.185e-08), (27.06, 48.06, -6.126e-08), (27.09, 48.03, -9.213e-08), (27.08, 48.04, -6.023e-08), (27.11, 48.01, -8.971e-08), (27.1, 48.02, -6.703e-08), (27.21, 44.11, -8.864e-08), (27.24, 44.1, -5.771e-08), (27.23, 44.11, -9.597e-08), (27.25, 44.09, -8.424e-08), (27.28, 44.08, -5.438e-08), (27.27, 44.09, -9.518e-08), (27.29, 44.07, -9.899e-08), (27.32, 44.06, -5.438e-08), (27.31, 44.07, -9.71e-08), (27.33, 44.05, -8.25e-08), (27.36, 44.04, -4.412e-08), (27.35, 44.05, -9.328e-08), (27.37, 44.03, -8.032e-08), (27.39, 44.03, -9.214e-08), (27.45, 44.03, -9.845e-08), (27.45, 44.02, -6.239e-08), (27.49, 44.02, -4.994e-08), (27.51, 44.02, -7.996e-08), (27.36, 46.79, -9.988e-08), (27.33, 47.65, -9.704e-08), (27.31, 47.67, -8.403e-08), (27.32, 47.66, -3.329e-08), (27.35, 47.63, -7.649e-08), (27.34, 47.64, -3.329e-08), (27.37, 47.59, -9.626e-08), (27.37, 47.61, -7.778e-08), (27.36, 47.62, -3.329e-08), (27.39, 47.57, -9.504e-08), (27.39, 47.59, -7.732e-08), (27.45, 47.51, -9.818e-08), (27.41, 47.55, -9.76e-08), (27.41, 47.57, -7.627e-08), (27.43, 47.53, -9.76e-08), (27.43, 47.55, -7.468e-08), (27.47, 47.49, -9.784e-08), (27.45, 47.53, -7.468e-08), (27.47, 47.51, -7.55e-08), (27.49, 47.49, -8.048e-08), (27.53, 47.45, -9.591e-08), (27.52, 47.46, -7.627e-08), (27.51, 47.47, -8.743e-08), (27.5, 47.48, -4.162e-08), (27.25, 47.73, -9.75e-08), (27.23, 47.77, -9.504e-08), (27.21, 47.81, -9.11e-08), (27.2, 47.83, -7.753e-08), (27.2, 47.84, -4.162e-08), (27.24, 47.75, -8.396e-08), (27.22, 47.79, -7.753e-08), (27.22, 47.8, -4.162e-08), (27.26, 47.72, -7.691e-08), (27.24, 47.76, -4.162e-08), (27.28, 47.7, -7.062e-08), (27.27, 47.71, -8.602e-08), (27.29, 47.69, -8.602e-08), (27.3, 47.68, -4.217e-08), (27.54, 44.02, -9.72e-08), (27.57, 44.02, -8.251e-08), (27.61, 44.02, -7.468e-08), (27.61, 44.03, -9.843e-08), (27.63, 44.03, -8.048e-08), (27.64, 44.04, -3.329e-08), (27.65, 44.04, -3.329e-08), (27.66, 44.03, -4.217e-08), (27.66, 44.04, -7.824e-08), (27.64, 44.04, -6.326e-08), (27.65, 44.04, -7.662e-08), (27.67, 44.01, -5.591e-08), (27.67, 44.03, -9.873e-08), (27.7, 43.98, -5.28e-08), (27.69, 43.99, -8.616e-08), (27.71, 43.96, -3.329e-08), (27.71, 43.96, -4.578e-08), (27.71, 43.97, -6.629e-08), (27.71, 43.98, -9.739e-08), (27.71, 43.97, -9.739e-08), (27.73, 43.97, -9.494e-08), (27.8, 43.98, -7.118e-08), (27.81, 43.99, -1.043e-07), (27.83, 43.99, -8.665e-08), (28.01, 45.41, -6.672e-08), (27.63, 47.37, -9.778e-08), (27.65, 47.35, -9.083e-08), (27.71, 47.29, -9.776e-08), (27.67, 47.33, -9.265e-08), (27.66, 47.34, -6.354e-08), (27.69, 47.31, -9.354e-08), (27.69, 47.32, -7.275e-08), (27.71, 47.31, -7.577e-08), (27.74, 47.25, -8.336e-08), (27.73, 47.27, -8.848e-08), (27.72, 47.29, -6.748e-08), (27.77, 47.19, -9.756e-08), (27.75, 47.23, -9.148e-08), (27.74, 47.26, -3.329e-08), (27.77, 47.21, -8.505e-08), (27.76, 47.22, -5.868e-08), (27.8, 47.16, -7.15e-08), (27.79, 47.17, -9.182e-08), (27.78, 47.19, -7.166e-08), (27.81, 47.15, -8.364e-08), (27.83, 47.13, -9.317e-08), (27.82, 47.14, -4.412e-08), (27.59, 47.39, -9.846e-08), (27.55, 47.43, -9.112e-08), (27.54, 47.44, -6.354e-08), (27.57, 47.41, -9.681e-08), (27.57, 47.42, -7.275e-08), (27.61, 47.39, -8.343e-08), (27.59, 47.41, -7.55e-08), (27.62, 47.38, -4.162e-08), (27.64, 47.36, -5.327e-08), (28.02, 43.84, -7.019e-08), (28.05, 43.83, -8.894e-08), (28.07, 43.82, -5.993e-08), (28.09, 43.81, -8.362e-08), (28.11, 43.81, -9.106e-08), (28.27, 43.9, -9.988e-08), (28.15, 43.79, -9.012e-08), (27.89, 44.01, -1.031e-07), (27.89, 44.0, -5.327e-08), (27.91, 44.0, -3.633e-08), (27.92, 44.01, -5.993e-08), (27.92, 44.01, -7.169e-08), (27.9, 44.01, -8.279e-08), (27.94, 43.97, -7.058e-08), (27.93, 43.99, -9.049e-08), (27.93, 44.01, -9.855e-08), (27.96, 43.93, -7.38e-08), (27.95, 43.95, -8.894e-08), (27.95, 43.97, -9.926e-08), (27.98, 43.88, -4.162e-08), (27.98, 43.89, -7.558e-08), (27.97, 43.91, -8.995e-08), (28.0, 43.85, -7.818e-08), (27.99, 43.87, -9.124e-08), (28.01, 43.85, -9.597e-08), (28.07, 43.83, -9.91e-08), (28.01, 44.98, -9.988e-08), (28.09, 45.59, -9.98e-08), (28.11, 45.57, -9.706e-08), (28.09, 45.61, -8.684e-08), (28.09, 45.63, -9.094e-08), (28.09, 45.67, -9.381e-08), (28.1, 45.73, -8.724e-08), (28.11, 45.59, -7.627e-08), (28.1, 45.68, -5.243e-08), (28.13, 45.55, -9.587e-08), (28.12, 45.57, -7.283e-08), (28.15, 45.53, -9.399e-08), (28.14, 45.55, -6.796e-08), (28.11, 45.79, -9.451e-08), (28.13, 45.95, -9.624e-08), (28.11, 45.81, -9.536e-08), (28.12, 45.86, -8.485e-08), (28.12, 45.82, -3.708e-08), (28.14, 45.99, -8.256e-08), (28.14, 45.96, -2.674e-08), (28.15, 46.09, -9.455e-08), (28.15, 46.11, -9.635e-08), (28.17, 46.25, -9.764e-08), (28.17, 46.23, -9.503e-08), (28.21, 46.69, -9.972e-08), (28.03, 47.03, -9.805e-08), (27.99, 47.05, -9.723e-08), (28.01, 47.05, -7.759e-08), (28.09, 46.97, -9.629e-08), (28.05, 47.03, -8.032e-08), (28.07, 47.01, -8.778e-08), (28.06, 47.02, -4.412e-08), (28.15, 46.83, -9.72e-08), (28.11, 46.91, -9.744e-08), (28.1, 46.95, -8.281e-08), (28.09, 46.95, -9.926e-08), (28.08, 46.99, -7.513e-08), (28.08, 47.0, -3.329e-08), (28.13, 46.89, -8.967e-08), (28.11, 46.93, -8.684e-08), (28.13, 46.87, -9.597e-08), (28.12, 46.91, -6.3e-08), (28.17, 46.79, -9.331e-08), (28.15, 46.85, -8.529e-08), (28.14, 46.86, -5.771e-08), (27.85, 47.13, -7.758e-08), (27.87, 47.11, -9.317e-08), (27.86, 47.12, -4.412e-08), (27.91, 47.09, -9.301e-08), (27.89, 47.11, -8.032e-08), (27.9, 47.1, -4.412e-08), (27.94, 47.08, -7.152e-08), (27.93, 47.09, -8.032e-08), (27.95, 47.07, -9.317e-08), (27.97, 47.07, -8.032e-08), (27.98, 47.06, -4.412e-08), (28.02, 47.04, -4.412e-08), (28.18, 43.78, -8.636e-08), (28.17, 43.79, -9.328e-08), (28.21, 43.77, -8.777e-08), (28.23, 43.77, -9.504e-08), (28.25, 43.76, -6.632e-08), (28.25, 43.77, -9.872e-08), (28.27, 43.76, -4.994e-08), (28.29, 43.76, -7.138e-08), (28.31, 43.76, -7.454e-08), (28.34, 43.76, -8.733e-08), (28.4, 43.75, -9.143e-08), (28.43, 43.75, -9.331e-08), (28.45, 43.75, -9.156e-08), (28.47, 43.75, -9.174e-08), (28.63, 44.23, -9.986e-08), (28.27, 45.45, -9.466e-08), (28.25, 45.45, -9.306e-08), (28.28, 45.41, -8.288e-08), (28.29, 45.37, -9.36e-08), (28.29, 45.39, -8.092e-08), (28.31, 45.35, -9.317e-08), (28.3, 45.37, -7.295e-08), (28.35, 45.31, -9.73e-08), (28.33, 45.33, -8.814e-08), (28.32, 45.34, -6.326e-08), (28.34, 45.32, -4.217e-08), (28.39, 45.29, -9.887e-08), (28.39, 45.3, -7.9e-08), (28.41, 45.29, -8.953e-08), (28.45, 45.28, -7.978e-08), (28.45, 45.27, -9.926e-08), (28.53, 45.25, -9.858e-08), (28.47, 45.27, -9.119e-08), (28.18, 45.5, -7.634e-08), (28.17, 45.51, -9.099e-08), (28.16, 45.52, -6.023e-08), (28.2, 45.48, -7.145e-08), (28.19, 45.49, -8.814e-08), (28.21, 45.47, -8.768e-08), (28.23, 45.46, -7.142e-08), (28.24, 45.46, -4.162e-08), (28.28, 45.44, -6.382e-08), (28.16, 46.11, -6.364e-08), (28.16, 46.16, -8.609e-08), (28.18, 46.25, -4.717e-08), (28.18, 46.28, -7.49e-08), (28.19, 46.36, -9.197e-08), (28.19, 46.39, -9.614e-08), (28.2, 46.4, -4.578e-08), (28.2, 46.44, -8.093e-08), (28.21, 46.51, -9.121e-08), (28.21, 46.53, -9.536e-08), (28.22, 46.58, -8.643e-08), (28.23, 46.65, -9.36e-08), (28.21, 46.71, -8.953e-08), (28.22, 46.54, -5.308e-08), (28.23, 46.67, -8.827e-08), (28.22, 46.69, -7.058e-08), (28.18, 46.78, -7.222e-08), (28.17, 46.81, -8.147e-08), (28.16, 46.82, -5.438e-08), (28.2, 46.74, -6.913e-08), (28.19, 46.75, -9.11e-08), (28.49, 43.75, -9.188e-08), (28.51, 43.75, -9.364e-08), (28.54, 43.74, -4.439e-08), (28.53, 43.75, -9.536e-08), (28.55, 43.74, -4.994e-08), (28.57, 43.75, -9.627e-08), (28.57, 43.74, -4.703e-08), (28.58, 43.76, -8.798e-08), (28.59, 43.79, -8.664e-08), (28.59, 43.81, -8.534e-08), (28.6, 43.82, -6.048e-08), (28.65, 44.16, -9.806e-08), (28.61, 43.85, -8.827e-08), (28.61, 43.87, -9.418e-08), (28.62, 43.88, -6.986e-08), (28.63, 43.91, -8.953e-08), (28.63, 43.93, -9.353e-08), (28.65, 44.07, -9.874e-08), (28.64, 43.93, -7.663e-08), (28.65, 43.97, -9.136e-08), (28.66, 43.99, -7.51e-08), (28.66, 44.03, -6.72e-08), (28.65, 44.13, -9.364e-08), (28.66, 43.98, -3.329e-08), (28.66, 44.07, -4.855e-08), (28.63, 44.25, -9.668e-08), (28.63, 44.27, -8.761e-08), (28.63, 44.29, -9.494e-08), (28.65, 44.21, -9.155e-08), (28.65, 44.19, -9.275e-08), (28.64, 44.23, -7.058e-08), (28.64, 44.3, -6.703e-08), (28.65, 44.31, -9.294e-08), (28.66, 44.32, -6.126e-08), (28.67, 44.33, -9.05e-08), (28.68, 44.34, -5.327e-08), (28.69, 44.35, -8.718e-08), (28.7, 44.36, -8.854e-08), (28.71, 44.37, -8.293e-08), (28.72, 44.38, -3.329e-08), (28.73, 44.39, -7.778e-08), (28.73, 44.41, -9.848e-08), (28.75, 44.43, -9.661e-08), (28.75, 44.41, -7.468e-08), (28.76, 44.43, -7.135e-08), (28.77, 44.45, -9.492e-08), (28.78, 44.46, -6.597e-08), (28.79, 44.47, -9.677e-08), (28.96, 45.11, -9.988e-08), (28.5, 45.26, -7.618e-08), (28.52, 45.26, -4.162e-08), (28.55, 45.25, -8.873e-08), (28.57, 45.24, -8.022e-08), (28.6, 45.24, -3.001e-08), (28.61, 45.23, -9.291e-08), (28.67, 45.23, -9.052e-08), (28.71, 45.22, -7.717e-08), (28.73, 45.22, -6.986e-08), (28.76, 45.29, -4.495e-08), (28.76, 45.29, -3.329e-08), (28.77, 45.23, -9.28e-08), (28.78, 45.26, -7.031e-08), (28.77, 45.27, -7.948e-08), (28.77, 45.29, -9.739e-08), (28.77, 45.29, -6.629e-08), (28.78, 45.29, -9.675e-08), (28.78, 45.3, -5.28e-08), (28.79, 45.23, -9.77e-08), (28.79, 45.24, -4.162e-08), (28.79, 45.25, -4.217e-08), (28.79, 45.24, -6.784e-08), (28.79, 45.25, -8.99e-08), (28.79, 45.26, -7.658e-08), (28.79, 45.31, -1.002e-07), (28.81, 44.47, -7.968e-08), (28.82, 44.48, -3.329e-08), (28.83, 44.49, -8.643e-08), (28.84, 44.5, -6.326e-08), (28.85, 44.51, -8.986e-08), (28.87, 44.52, -7.192e-08), (28.87, 44.53, -9.926e-08), (28.89, 44.53, -7.702e-08), (28.9, 44.54, -4.217e-08), (28.91, 44.55, -8.238e-08), (28.91, 44.57, -9.681e-08), (28.92, 44.57, -6.748e-08), (28.93, 44.59, -8.94e-08), (28.94, 44.6, -8.748e-08), (28.95, 44.61, -7.855e-08), (28.95, 44.63, -9.5e-08), (28.96, 44.64, -6.193e-08), (28.97, 44.65, -8.595e-08), (28.97, 44.67, -9.926e-08), (28.99, 44.69, -9.818e-08), (28.99, 44.67, -7.325e-08), (29.01, 44.69, -7.9e-08), (29.02, 44.7, -5.527e-08), (29.03, 44.71, -9.182e-08), (29.05, 44.73, -9.564e-08), (29.05, 44.72, -6.796e-08), (29.07, 44.73, -4.959e-08), (29.09, 44.75, -8.695e-08), (29.1, 44.76, -7.789e-08), (29.11, 44.77, -9.5e-08), (28.83, 45.32, -1.037e-07), (28.81, 45.33, -9.165e-08), (28.81, 45.33, -4.162e-08), (28.82, 45.33, -8.99e-08), (28.82, 45.33, -4.162e-08), (28.85, 45.31, -9.153e-08), (28.84, 45.32, -3.329e-08), (28.89, 45.29, -9.597e-08), (28.87, 45.31, -8.092e-08), (28.88, 45.3, -5.375e-08), (28.91, 45.29, -8.664e-08), (28.93, 45.27, -9.926e-08), (28.93, 45.28, -6.733e-08), (28.95, 45.27, -9.848e-08), (28.95, 45.29, -8.238e-08), (28.96, 45.3, -5.438e-08), (28.97, 45.31, -9.285e-08), (28.97, 45.33, -7.968e-08), (28.99, 45.33, -9.246e-08), (29.0, 45.34, -5.751e-08), (29.03, 45.35, -8.964e-08), (29.05, 45.35, -9.136e-08), (29.06, 45.36, -5.941e-08), (29.08, 45.36, -7.69e-08), (29.11, 45.37, -9.089e-08), (29.13, 44.77, -8.339e-08), (29.21, 44.79, -9.742e-08), (29.2, 44.78, -3.98e-08), (29.27, 44.79, -9.008e-08), (29.32, 44.8, -7.068e-08), (29.39, 45.01, -9.988e-08), (29.33, 44.81, -9.433e-08), (29.39, 44.81, -8.653e-08), (29.44, 44.82, -5.36e-08), (29.13, 45.37, -9.926e-08), (29.13, 45.38, -6.459e-08), (29.17, 45.39, -9.002e-08), (29.19, 45.39, -9.538e-08), (29.19, 45.4, -7.01e-08), (29.23, 45.42, -9.427e-08), (29.21, 45.41, -8.848e-08), (29.22, 45.42, -3.329e-08), (29.25, 45.43, -9.651e-08), (29.27, 45.43, -9.253e-08), (29.29, 45.43, -9.848e-08), (29.29, 45.44, -8.31e-08), (29.39, 45.44, -9.277e-08), (29.43, 45.44, -7.036e-08), (29.44, 45.44, -6.396e-08), (29.31, 45.44, -6.972e-08), (29.33, 45.44, -8.324e-08), (29.35, 45.44, -8.324e-08), (29.41, 45.44, -7.491e-08), (29.45, 44.83, -9.369e-08), (29.49, 44.85, -9.869e-08), (29.47, 44.83, -8.566e-08), (29.49, 44.84, -6.792e-08), (29.51, 44.85, -8.397e-08), (29.53, 44.86, -6.638e-08), (29.53, 44.87, -9.678e-08), (29.55, 44.87, -8.711e-08), (29.57, 44.89, -9.81e-08), (29.57, 44.88, -7.058e-08), (29.59, 44.89, -8.785e-08), (29.61, 44.91, -9.993e-08), (29.61, 44.9, -7.058e-08), (29.63, 44.91, -8.934e-08), (29.64, 44.92, -5.375e-08), (29.64, 44.93, -8.216e-08), (29.65, 44.97, -9.073e-08), (29.65, 44.99, -9.77e-08), (29.67, 45.07, -9.632e-08), (29.66, 44.99, -5.327e-08), (29.67, 45.02, -8.464e-08), (29.67, 45.05, -9.039e-08), (29.68, 45.08, -8.329e-08), (29.68, 45.09, -8.093e-08), (29.45, 45.43, -9.246e-08), (29.5, 45.42, -8.349e-08), (29.51, 45.41, -9.628e-08), (29.53, 45.41, -8.942e-08), (29.55, 45.39, -9.729e-08), (29.55, 45.4, -7.195e-08), (29.59, 45.37, -9.485e-08), (29.57, 45.39, -8.472e-08), (29.61, 45.36, -8.689e-08), (29.58, 45.38, -5.28e-08), (29.61, 45.35, -9.926e-08), (29.66, 45.24, -9.222e-08), (29.65, 45.33, -9.726e-08), (29.63, 45.35, -8.199e-08), (29.66, 45.25, -9.321e-08), (29.66, 45.32, -3.045e-08), (29.64, 45.34, -5.28e-08), (29.69, 45.15, -9.918e-08), (29.67, 45.21, -9.295e-08), (29.67, 45.23, -7.991e-08), (29.66, 45.24, -4.162e-08), (29.66, 45.25, -4.217e-08), (29.66, 45.26, -7.658e-08), (29.67, 45.26, -4.726e-08), (29.67, 45.29, -8.6e-08), (29.69, 45.13, -9.039e-08), (29.69, 45.17, -9.269e-08), (29.69, 45.19, -8.92e-08), (29.68, 45.21, -6.796e-08), (29.7, 45.15, -4.661e-08), (22.65, 45.12, 3.329e-08), (22.66, 45.11, 3.329e-08), (22.6, 45.14, -2.048e-08), (22.76, 44.54, 3.329e-08), (23.05, 44.06, 3.329e-08), (24.96, 47.61, 3.329e-08), (24.95, 47.73, 3.329e-08), (25.3, 47.14, -2.048e-08), (25.85, 46.92, 3.329e-08), (25.85, 46.92, 3.329e-08), (26.3, 48.14, 3.329e-08), (26.37, 48.18, -1.573e-08), (27.68, 44.0, 3.329e-08), (28.12, 43.8, -2.383e-09), (27.92, 44.0, 3.329e-08), (27.96, 43.92, -6.163e-08), (28.8, 45.32, -1.246e-09), (29.08, 44.74, 3.329e-08), (29.7, 45.16, 3.329e-08)], [], [(7, 2, 4), (10, 5, 6), (10, 6, 2), (11, 2, 7), (20, 9, 10), (20, 15, 16), (20, 16, 8), (20, 18, 19), (13, 12, 21), (31, 20, 25), (27, 30, 26), (28, 30, 27), (30, 37, 20), (30, 24, 26), (38, 30, 28), (32, 38, 28), (33, 38, 32), (34, 39, 33), (30, 42, 37), (40, 38, 39), (41, 38, 40), (30, 45, 43), (47, 49, 46), (30, 51, 47), (53, 55, 52), (56, 38, 54), (50, 57, 53), (58, 62, 61), (58, 63, 62), (64, 58, 59), (48, 44, 70), (77, 72, 73), (79, 74, 75), (79, 75, 76), (77, 79, 76), (85, 80, 81), (85, 81, 79), (82, 85, 79), (85, 83, 84), (89, 86, 87), (203, 87, 85), (95, 91, 92), (93, 89, 203), (97, 94, 95), (99, 96, 97), (97, 95, 93), (97, 93, 203), (100, 98, 99), (102, 100, 99), (102, 99, 97), (66, 104, 68), (69, 104, 66), (69, 108, 104), (107, 110, 106), (69, 109, 108), (116, 113, 111), (114, 85, 82), (110, 115, 116), (121, 118, 119), (103, 90, 122), (127, 125, 126), (110, 127, 121), (110, 121, 119), (134, 132, 130), (135, 110, 107), (137, 135, 136), (110, 135, 138), (110, 138, 139), (141, 110, 139), (142, 110, 141), (146, 110, 144), (147, 110, 146), (149, 110, 148), (151, 110, 150), (153, 154, 152), (156, 110, 154), (155, 156, 154), (157, 158, 156), (110, 156, 158), (162, 110, 165), (167, 168, 166), (173, 1471, 168), (171, 168, 169), (170, 171, 169), (174, 173, 171), (172, 174, 171), (179, 175, 174), (179, 174, 176), (177, 179, 176), (179, 110, 175), (180, 181, 179), (188, 186, 185), (194, 190, 191), (196, 193, 195), (200, 192, 193), (197, 200, 196), (208, 202, 203), (209, 204, 205), (213, 209, 200), (214, 225, 213), (215, 225, 214), (220, 216, 211), (183, 182, 217), (225, 217, 209), (225, 209, 213), (219, 225, 218), (224, 220, 208), (229, 222, 223), (227, 225, 226), (231, 225, 230), (239, 236, 237), (203, 237, 102), (224, 208, 203), (110, 134, 130), (240, 224, 103), (246, 241, 134), (251, 242, 245), (1472, 248, 251), (250, 249, 252), (252, 244, 246), (252, 246, 110), (345, 224, 252), (345, 252, 110), (253, 110, 181), (254, 110, 253), (258, 110, 255), (259, 110, 257), (260, 110, 259), (261, 262, 110), (188, 264, 263), (225, 266, 265), (277, 275, 235), (278, 232, 224), (278, 225, 233), (273, 278, 233), (276, 278, 273), (278, 235, 232), (225, 269, 267), (225, 270, 269), (343, 225, 278), (225, 271, 270), (279, 271, 225), (343, 280, 225), (278, 224, 345), (281, 110, 262), (282, 283, 281), (110, 281, 283), (288, 110, 285), (289, 285, 287), (290, 110, 288), (291, 110, 290), (292, 110, 291), (293, 110, 292), (302, 300, 298), (343, 303, 280), (305, 304, 343), (295, 294, 306), (297, 295, 343), (302, 298, 343), (308, 309, 110), (310, 110, 309), (311, 345, 310), (313, 314, 345), (315, 345, 314), (316, 345, 315), (324, 318, 319), (324, 322, 323), (321, 345, 320), (326, 322, 325), (329, 345, 322), (330, 331, 329), (334, 332, 302), (343, 335, 334), (338, 336, 337), (343, 339, 338), (343, 341, 340), (345, 343, 278), (346, 345, 331), (349, 350, 346), (345, 346, 350), (351, 352, 350), (354, 355, 345), (347, 355, 356), (357, 358, 347), (361, 347, 358), (361, 358, 359), (362, 359, 360), (363, 347, 361), (365, 344, 343), (366, 364, 365), (345, 366, 343), (370, 369, 367), (370, 367, 345), (372, 373, 371), (375, 374, 345), (379, 347, 363), (381, 345, 380), (383, 384, 382), (385, 345, 384), (387, 345, 386), (389, 390, 388), (345, 391, 378), (345, 393, 392), (345, 396, 395), (345, 398, 397), (345, 399, 398), (406, 404, 405), (407, 345, 390), (408, 345, 407), (410, 345, 409), (412, 413, 345), (414, 415, 413), (418, 416, 406), (345, 417, 418), (421, 419, 345), (421, 422, 420), (345, 424, 423), (345, 425, 424), (345, 427, 426), (429, 428, 345), (431, 345, 415), (434, 435, 433), (437, 345, 435), (436, 437, 435), (439, 345, 437), (441, 345, 439), (442, 345, 441), (443, 345, 442), (444, 345, 443), (448, 1475, 446), (452, 450, 345), (454, 453, 452), (456, 452, 345), (456, 458, 457), (630, 460, 458), (630, 461, 460), (463, 461, 630), (466, 464, 463), (466, 463, 630), (467, 465, 466), (469, 345, 468), (470, 345, 444), (472, 345, 470), (476, 345, 473), (477, 345, 475), (478, 474, 477), (481, 345, 479), (482, 345, 481), (485, 345, 482), (486, 345, 484), (498, 489, 490), (491, 499, 498), (492, 499, 491), (493, 499, 492), (495, 499, 494), (496, 500, 495), (501, 499, 500), (505, 503, 499), (507, 506, 505), (499, 507, 505), (513, 511, 445), (516, 510, 512), (514, 516, 513), (518, 515, 516), (516, 522, 518), (526, 520, 521), (538, 521, 518), (538, 518, 522), (523, 538, 522), (527, 524, 525), (536, 530, 531), (529, 538, 528), (533, 499, 532), (535, 538, 534), (538, 499, 537), (509, 499, 538), (448, 543, 540), (547, 542, 543), (544, 547, 543), (547, 525, 519), (546, 548, 547), (529, 547, 548), (549, 538, 529), (551, 538, 550), (554, 538, 552), (538, 554, 555), (557, 538, 555), (558, 538, 557), (560, 538, 559), (618, 538, 562), (574, 467, 466), (574, 466, 630), (574, 567, 565), (571, 568, 569), (577, 574, 630), (577, 579, 578), (582, 345, 469), (583, 345, 580), (584, 345, 583), (586, 587, 585), (588, 630, 345), (630, 588, 589), (590, 591, 589), (594, 630, 591), (596, 597, 595), (592, 630, 597), (499, 600, 599), (499, 601, 1476), (604, 603, 499), (604, 605, 603), (509, 606, 604), (612, 610, 608), (509, 616, 615), (621, 618, 619), (620, 621, 619), (623, 509, 621), (630, 627, 579), (631, 632, 629), (630, 636, 635), (630, 637, 636), (630, 640, 638), (639, 641, 630), (639, 642, 641), (630, 643, 639), (630, 645, 644), (649, 630, 592), (652, 651, 648), (653, 630, 651), (654, 630, 653), (658, 592, 657), (660, 648, 659), (650, 648, 660), (662, 660, 661), (664, 648, 663), (665, 655, 654), (673, 670, 671), (674, 672, 673), (675, 673, 671), (677, 674, 675), (678, 676, 677), (689, 682, 683), (695, 686, 687), (689, 688, 682), (690, 688, 689), (697, 691, 692), (685, 692, 684), (816, 698, 693), (699, 703, 688), (816, 1478, 706), (816, 706, 707), (707, 700, 701), (816, 702, 697), (816, 671, 698), (816, 694, 695), (703, 695, 688), (816, 707, 702), (816, 679, 675), (509, 711, 712), (716, 714, 715), (685, 717, 718), (816, 685, 718), (719, 509, 626), (720, 509, 719), (721, 722, 509), (723, 509, 722), (725, 726, 509), (728, 509, 726), (647, 730, 646), (732, 647, 630), (630, 734, 732), (630, 735, 734), (630, 736, 735), (738, 737, 630), (630, 739, 738), (630, 740, 739), (630, 743, 742), (630, 744, 743), (746, 747, 745), (630, 748, 746), (630, 749, 748), (630, 750, 749), (1138, 837, 630), (669, 752, 668), (754, 666, 752), (755, 630, 754), (756, 630, 755), (759, 630, 756), (844, 630, 757), (760, 844, 757), (763, 764, 762), (766, 844, 764), (767, 844, 766), (769, 771, 768), (771, 844, 770), (772, 773, 771), (775, 844, 771), (775, 771, 773), (774, 775, 773), (783, 780, 781), (783, 786, 785), (787, 783, 893), (789, 788, 679), (792, 796, 791), (798, 796, 797), (816, 795, 790), (804, 798, 799), (802, 794, 795), (817, 803, 804), (805, 817, 804), (806, 811, 805), (816, 807, 808), (816, 808, 809), (816, 809, 801), (817, 777, 810), (812, 818, 811), (819, 817, 818), (816, 817, 820), (893, 781, 817), (790, 789, 816), (821, 509, 729), (822, 509, 821), (825, 816, 822), (826, 827, 816), (830, 816, 829), (831, 816, 830), (630, 834, 751), (630, 835, 834), (837, 836, 630), (837, 838, 836), (837, 840, 839), (837, 841, 840), (837, 842, 841), (837, 843, 842), (845, 775, 776), (846, 844, 775), (847, 848, 846), (850, 844, 848), (851, 844, 850), (852, 844, 851), (854, 844, 853), (856, 844, 855), (857, 844, 856), (859, 844, 858), (861, 844, 859), (860, 861, 862), (866, 864, 865), (867, 879, 866), (868, 879, 867), (864, 860, 863), (870, 879, 869), (871, 879, 870), (878, 874, 875), (879, 860, 864), (877, 879, 876), (879, 877, 878), (1018, 860, 879), (884, 880, 881), (883, 890, 882), (906, 883, 885), (886, 906, 885), (887, 906, 886), (900, 889, 890), (897, 901, 891), (906, 898, 899), (816, 906, 901), (906, 902, 903), (1018, 905, 906), (910, 907, 908), (1018, 908, 905), (1018, 872, 911), (1018, 911, 910), (833, 912, 832), (914, 912, 913), (917, 816, 912), (915, 917, 912), (916, 918, 915), (1479, 918, 919), (920, 917, 918), (921, 917, 920), (924, 917, 1480), (925, 926, 924), (816, 924, 927), (929, 816, 927), (837, 930, 843), (837, 932, 930), (837, 933, 932), (837, 934, 933), (837, 935, 934), (837, 938, 937), (1018, 1138, 844), (878, 1018, 879), (941, 942, 940), (945, 816, 943), (946, 816, 944), (947, 816, 946), (948, 816, 947), (949, 816, 948), (952, 816, 949), (837, 953, 939), (955, 960, 959), (963, 962, 955), (955, 953, 837), (955, 957, 954), (955, 958, 957), (966, 955, 837), (969, 967, 816), (971, 816, 968), (972, 967, 969), (974, 969, 970), (976, 972, 969), (980, 816, 950), (982, 950, 951), (983, 816, 980), (986, 816, 983), (987, 816, 985), (990, 816, 987), (992, 816, 990), (994, 816, 992), (997, 996, 994), (998, 816, 996), (1000, 964, 965), (966, 965, 963), (966, 1001, 1002), (1006, 1004, 1005), (1006, 1005, 966), (966, 1009, 1008), (966, 1010, 1011), (966, 1008, 1006), (1017, 1016, 1014), (1056, 1014, 966), (1138, 966, 837), (1018, 816, 1019), (1021, 1019, 1020), (1024, 1018, 1019), (1025, 1024, 1022), (1027, 1018, 1024), (1030, 1018, 1027), (1033, 1018, 1030), (1034, 1018, 1029), (1035, 1029, 1032), (1036, 1034, 1029), (1037, 1018, 1034), (1041, 1018, 1037), (1044, 816, 975), (1049, 1043, 1044), (1050, 816, 1042), (1051, 1047, 1043), (1053, 816, 1050), (1054, 816, 1052), (1055, 816, 1054), (1056, 1058, 1057), (966, 1059, 1056), (966, 1061, 1060), (1068, 1062, 1066), (1078, 1068, 966), (1075, 1071, 1073), (1076, 1073, 1074), (1078, 1069, 1070), (1078, 1070, 1067), (1078, 1067, 1068), (1138, 1078, 966), (1119, 1078, 1138), (1083, 1018, 1081), (1085, 1084, 1082), (1086, 1083, 1084), (1090, 1018, 1083), (1094, 1089, 1090), (1095, 1092, 1093), (1099, 1018, 1092), (1100, 1018, 1097), (1102, 1018, 1100), (1103, 1018, 1038), (1106, 1103, 1104), (1109, 1103, 1106), (1117, 1115, 1137), (1117, 1482, 1116), (1118, 1482, 1117), (1119, 1120, 1079), (1138, 1128, 1129), (1138, 1129, 1130), (1138, 1130, 1126), (1117, 1135, 1132), (1117, 1132, 1133), (1117, 1133, 1484), (1137, 1112, 1136), (1137, 1136, 1135), (1139, 1080, 1018), (1141, 1139, 1018), (1145, 1140, 1139), (1018, 1146, 1143), (1144, 1146, 1018), (1150, 1080, 1147), (1151, 1144, 1018), (1018, 1153, 1151), (1018, 1155, 1153), (1154, 1155, 1018), (1152, 1154, 1018), (1018, 1157, 1152), (1156, 1157, 1018), (1161, 1018, 1160), (1166, 1018, 1163), (1169, 1163, 1167), (1173, 1018, 1166), (1174, 1166, 1163), (1175, 1163, 1168), (1177, 1171, 1172), (1179, 1176, 1171), (1182, 1170, 1178), (1183, 1018, 1101), (1184, 1018, 1183), (1187, 1018, 1184), (1188, 1186, 1187), (1189, 1018, 1186), (1191, 1018, 1189), (1192, 1018, 1191), (1193, 1164, 1192), (1195, 1196, 1117), (1198, 1197, 1195), (1117, 1201, 1199), (1204, 1203, 1117), (1211, 1210, 1080), (1213, 1080, 1210), (1215, 1080, 1213), (1219, 1080, 1215), (1220, 1080, 1218), (1221, 1138, 1217), (1224, 1138, 1223), (1227, 1138, 1225), (1230, 1080, 1149), (1232, 1080, 1228), (1233, 1080, 1231), (1235, 1080, 1234), (1018, 1237, 1159), (1161, 1238, 1018), (1018, 1240, 1160), (1018, 1243, 1242), (1247, 1018, 1162), (1248, 1247, 1162), (1254, 1180, 1170), (1256, 1162, 1018), (1263, 1260, 1261), (1265, 1261, 1117), (1263, 1264, 1262), (1117, 1267, 1265), (1269, 1117, 1209), (1117, 1268, 1267), (1117, 1272, 1271), (1117, 1277, 1274), (1279, 1117, 1275), (1280, 1275, 1269), (1278, 1281, 1277), (1282, 1279, 1275), (1283, 1209, 1138), (1284, 1283, 1138), (1288, 1286, 1209), (1138, 1289, 1285), (1138, 1291, 1290), (1138, 1293, 1292), (1295, 1294, 1138), (1138, 1297, 1296), (1300, 1301, 1299), (1138, 1304, 1303), (1307, 1226, 1227), (1308, 1226, 1307), (1310, 1138, 1309), (1313, 1138, 1312), (1315, 1318, 1138), (1317, 1321, 1316), (1322, 1323, 1321), (1306, 1138, 1318), (1331, 1327, 1330), (1331, 1328, 1329), (1323, 1319, 1320), (1324, 1331, 1323), (1138, 1334, 1332), (1138, 1335, 1334), (1138, 1338, 1336), (1138, 1339, 1338), (1138, 1341, 1339), (1138, 1343, 1342), (1345, 1344, 1138), (1306, 1347, 1345), (1306, 1348, 1347), (1351, 1352, 1350), (1351, 1355, 1353), (1356, 1357, 1355), (1306, 1358, 1356), (1306, 1359, 1358), (1306, 1361, 1360), (1328, 1306, 1325), (1485, 1362, 1331), (1366, 1363, 1364), (1367, 1331, 1362), (1369, 1331, 1367), (1369, 1306, 1331), (1371, 1369, 1370), (1374, 1369, 1372), (1375, 1306, 1373), (1376, 1306, 1375), (1377, 1306, 1376), (1380, 1306, 1378), (1382, 1306, 1381), (1385, 1306, 1384), (1306, 1387, 1361), (1388, 1389, 1387), (1388, 1387, 1306), (1392, 1390, 1306), (1392, 1394, 1393), (1392, 1395, 1394), (1386, 1392, 1306), (1397, 1392, 1396), (1398, 1399, 1392), (1401, 1392, 1399), (1402, 1401, 1399), (1403, 1401, 1402), (1405, 1392, 1404), (1406, 1407, 1392), (1410, 1392, 1409), (1411, 1392, 1407), (1413, 1392, 1412), (1408, 1392, 1413), (1416, 1417, 1415), (1416, 1418, 1417), (1392, 1421, 1419), (1423, 1424, 1422), (1392, 1425, 1423), (1426, 1427, 1425), (1426, 1429, 1428), (1392, 1431, 1426), (1392, 1434, 1432), (1433, 1436, 1392), (1392, 1438, 1437), (1439, 1392, 1410), (1440, 1392, 1439), (1443, 1392, 1441), (1444, 1443, 1442), (1445, 1392, 1443), (1447, 1392, 1445), (1448, 1445, 1446), (1449, 1392, 1447), (1452, 1392, 1449), (1451, 1453, 1450), (1458, 1392, 1450), (1451, 1461, 1453), (1456, 1464, 1392), (1465, 1456, 1392), (1466, 1392, 1457), (1487, 1456, 1465), (3, 2, 0), (4, 2, 3), (22, 20, 17), (23, 25, 22), (162, 165, 1470), (110, 160, 165), (110, 162, 163), (110, 163, 164), (175, 159, 1469), (175, 110, 164), (195, 193, 194), (200, 193, 196), (245, 242, 243), (248, 247, 251), (235, 275, 274), (276, 273, 1473), (374, 373, 372), (516, 512, 513), (528, 538, 523), (543, 539, 540), (544, 543, 541), (704, 703, 1477), (816, 703, 704), (758, 757, 630), (762, 760, 761), (799, 798, 797), (885, 883, 884), (893, 892, 888), (897, 891, 896), (816, 894, 893), (816, 895, 894), (1066, 1065, 966), (1068, 1066, 966), (1068, 1063, 1064), (1078, 1076, 1074), (1119, 1121, 1124), (1123, 1122, 1119), (1127, 1483, 1123), (1127, 1123, 1119), (1323, 1320, 1321), (1328, 1325, 1326), (1319, 1331, 1330), (1363, 1362, 1485), (2, 6, 1), (10, 9, 5), (11, 10, 2), (20, 8, 9), (17, 20, 10), (20, 19, 15), (20, 21, 18), (20, 13, 21), (22, 25, 20), (13, 20, 14), (31, 30, 20), (29, 32, 28), (20, 36, 35), (20, 37, 36), (33, 39, 38), (30, 43, 42), (41, 44, 38), (30, 46, 45), (30, 47, 46), (44, 48, 38), (38, 50, 30), (30, 52, 51), (30, 53, 52), (50, 53, 30), (58, 50, 38), (56, 58, 38), (58, 61, 50), (60, 59, 58), (66, 63, 58), (64, 66, 58), (63, 66, 65), (67, 66, 64), (67, 69, 66), (71, 38, 48), (77, 76, 72), (79, 81, 78), (77, 82, 79), (85, 84, 80), (85, 87, 83), (203, 89, 87), (89, 93, 88), (93, 95, 92), (90, 203, 85), (203, 102, 97), (105, 106, 69), (106, 110, 69), (69, 110, 109), (110, 112, 109), (110, 111, 112), (110, 116, 111), (110, 117, 115), (110, 119, 117), (121, 120, 118), (122, 124, 103), (121, 126, 123), (103, 203, 90), (121, 127, 126), (110, 130, 127), (128, 131, 103), (130, 132, 129), (137, 138, 135), (140, 141, 139), (142, 144, 110), (143, 145, 144), (145, 146, 144), (147, 148, 110), (149, 150, 110), (151, 152, 110), (152, 154, 110), (158, 160, 110), (164, 163, 161), (167, 169, 168), (171, 173, 168), (174, 175, 173), (175, 164, 159), (177, 178, 179), (181, 110, 179), (185, 186, 184), (194, 193, 190), (200, 199, 192), (200, 205, 199), (201, 206, 200), (208, 207, 202), (200, 209, 205), (206, 213, 200), (210, 214, 213), (209, 217, 212), (215, 218, 225), (208, 220, 211), (225, 183, 217), (219, 221, 225), (224, 223, 220), (225, 185, 183), (221, 226, 225), (229, 228, 222), (224, 229, 223), (227, 230, 225), (225, 188, 185), (231, 233, 225), (224, 232, 229), (102, 237, 101), (239, 238, 236), (203, 239, 237), (203, 189, 239), (203, 198, 189), (131, 240, 103), (134, 241, 133), (240, 242, 224), (110, 246, 134), (242, 247, 224), (251, 247, 242), (224, 203, 103), (247, 250, 224), (252, 224, 250), (254, 255, 110), (258, 257, 110), (256, 258, 255), (260, 261, 110), (188, 263, 187), (188, 265, 264), (188, 225, 265), (266, 225, 267), (267, 269, 268), (234, 273, 233), (276, 277, 278), (278, 277, 235), (271, 279, 272), (225, 280, 279), (283, 284, 110), (284, 285, 110), (286, 287, 285), (289, 288, 285), (297, 298, 296), (298, 300, 299), (343, 304, 303), (343, 306, 305), (343, 295, 306), (343, 298, 297), (293, 307, 110), (307, 308, 110), (310, 345, 110), (311, 312, 345), (312, 313, 345), (316, 317, 345), (317, 320, 345), (324, 323, 318), (324, 325, 322), (321, 322, 345), (326, 327, 322), (327, 328, 322), (328, 329, 322), (329, 331, 345), (302, 332, 301), (334, 335, 333), (343, 337, 335), (343, 338, 337), (343, 340, 339), (343, 342, 341), (343, 344, 342), (343, 334, 302), (348, 349, 346), (350, 352, 345), (351, 353, 352), (352, 354, 345), (355, 347, 345), (356, 357, 347), (362, 361, 359), (343, 366, 365), (345, 368, 366), (345, 367, 368), (345, 372, 370), (345, 374, 372), (375, 345, 376), (345, 377, 376), (377, 345, 378), (380, 345, 347), (381, 382, 345), (384, 345, 382), (385, 386, 345), (387, 388, 345), (388, 390, 345), (345, 392, 391), (393, 395, 394), (345, 395, 393), (345, 397, 396), (345, 400, 399), (345, 401, 400), (345, 403, 401), (345, 402, 403), (345, 405, 402), (345, 406, 405), (409, 345, 408), (410, 411, 345), (411, 412, 345), (415, 345, 413), (345, 418, 406), (345, 419, 417), (421, 423, 422), (421, 345, 423), (345, 426, 425), (345, 428, 427), (345, 430, 429), (431, 432, 345), (432, 433, 345), (433, 435, 345), (436, 438, 437), (440, 439, 437), (448, 447, 1475), (430, 345, 449), (345, 450, 449), (452, 453, 451), (456, 454, 452), (456, 457, 455), (630, 458, 456), (458, 460, 459), (463, 464, 462), (630, 456, 345), (471, 470, 444), (473, 345, 472), (476, 475, 345), (477, 474, 345), (479, 345, 474), (480, 479, 474), (483, 482, 481), (485, 484, 345), (486, 468, 345), (487, 469, 468), (488, 487, 468), (498, 497, 489), (494, 499, 493), (495, 500, 499), (499, 497, 498), (503, 502, 497), (499, 503, 497), (503, 505, 504), (507, 599, 508), (499, 599, 507), (445, 511, 1474), (513, 512, 511), (516, 515, 510), (518, 521, 517), (538, 526, 521), (538, 531, 526), (538, 536, 531), (532, 499, 501), (533, 537, 499), (534, 538, 537), (536, 538, 535), (448, 540, 447), (448, 541, 543), (547, 545, 542), (547, 519, 545), (547, 527, 525), (547, 529, 527), (548, 549, 529), (549, 550, 538), (551, 552, 538), (553, 555, 554), (556, 557, 555), (558, 559, 538), (560, 561, 538), (561, 562, 538), (563, 564, 618), (574, 566, 467), (574, 565, 566), (574, 569, 567), (571, 570, 568), (574, 571, 569), (574, 572, 571), (572, 574, 573), (577, 575, 574), (575, 577, 576), (630, 579, 577), (581, 580, 345), (582, 581, 345), (584, 585, 345), (588, 345, 585), (587, 588, 585), (591, 630, 589), (593, 594, 591), (594, 595, 630), (595, 597, 630), (597, 598, 592), (499, 1476, 600), (509, 604, 499), (499, 602, 601), (499, 603, 602), (509, 607, 606), (509, 609, 607), (509, 608, 609), (509, 612, 608), (509, 611, 612), (509, 613, 611), (509, 615, 613), (615, 616, 614), (509, 617, 616), (564, 619, 618), (618, 509, 538), (621, 509, 618), (622, 623, 621), (623, 624, 509), (624, 625, 509), (626, 509, 625), (630, 628, 627), (630, 629, 628), (630, 631, 629), (630, 633, 631), (633, 635, 634), (633, 630, 635), (630, 638, 637), (630, 641, 640), (630, 644, 643), (630, 646, 645), (630, 647, 646), (649, 648, 630), (651, 630, 648), (654, 655, 630), (656, 657, 592), (658, 649, 592), (659, 648, 649), (662, 650, 660), (663, 648, 650), (667, 668, 666), (675, 674, 673), (677, 676, 674), (682, 688, 681), (688, 695, 687), (685, 697, 692), (690, 699, 688), (697, 702, 696), (694, 816, 693), (816, 705, 1478), (705, 816, 704), (702, 707, 701), (685, 816, 697), (816, 675, 671), (703, 816, 695), (509, 709, 617), (509, 708, 709), (509, 710, 708), (509, 712, 710), (509, 713, 711), (509, 715, 713), (509, 716, 715), (509, 718, 716), (717, 685, 680), (509, 816, 718), (720, 721, 509), (723, 724, 509), (724, 725, 509), (727, 728, 726), (728, 729, 509), (647, 732, 731), (732, 734, 733), (630, 737, 736), (630, 741, 740), (630, 742, 741), (630, 745, 744), (630, 746, 745), (630, 751, 750), (666, 630, 655), (668, 752, 666), (669, 753, 752), (754, 630, 666), (759, 758, 630), (760, 762, 844), (762, 764, 844), (765, 766, 764), (767, 770, 844), (768, 771, 770), (774, 776, 775), (785, 784, 782), (783, 785, 782), (783, 787, 786), (792, 797, 796), (794, 802, 793), (804, 803, 798), (801, 809, 800), (816, 802, 795), (817, 810, 803), (805, 811, 817), (816, 815, 807), (802, 816, 801), (811, 818, 817), (814, 820, 813), (816, 814, 815), (817, 778, 777), (820, 817, 819), (816, 820, 814), (817, 779, 778), (817, 781, 779), (893, 783, 781), (816, 893, 817), (816, 789, 679), (822, 816, 509), (823, 824, 822), (824, 825, 822), (825, 826, 816), (827, 828, 816), (828, 829, 816), (831, 832, 816), (630, 836, 835), (837, 839, 838), (844, 1138, 630), (846, 848, 844), (849, 850, 848), (852, 853, 844), (854, 855, 844), (857, 858, 844), (860, 1018, 844), (861, 860, 844), (866, 879, 864), (868, 869, 879), (871, 873, 879), (873, 876, 879), (884, 883, 880), (787, 893, 888), (906, 890, 883), (887, 891, 906), (906, 900, 890), (891, 901, 906), (816, 901, 895), (906, 903, 898), (900, 906, 899), (906, 905, 902), (905, 908, 904), (816, 1018, 906), (1018, 910, 908), (910, 911, 909), (1018, 875, 872), (1018, 878, 875), (832, 912, 816), (914, 915, 912), (915, 918, 917), (1479, 920, 918), (921, 922, 917), (1480, 917, 923), (924, 816, 917), (926, 927, 924), (928, 929, 927), (930, 932, 931), (837, 936, 935), (837, 937, 936), (837, 939, 938), (929, 940, 816), (940, 942, 816), (942, 943, 816), (945, 944, 816), (951, 950, 816), (952, 951, 816), (953, 955, 954), (954, 957, 956), (955, 961, 960), (955, 962, 961), (955, 959, 958), (966, 963, 955), (970, 969, 816), (971, 970, 816), (974, 973, 969), (967, 975, 816), (977, 975, 967), (978, 977, 967), (979, 951, 952), (981, 980, 950), (984, 983, 980), (986, 985, 816), (988, 985, 986), (989, 987, 985), (991, 990, 987), (993, 992, 990), (994, 996, 816), (995, 994, 992), (998, 968, 816), (999, 998, 996), (966, 1000, 965), (966, 1002, 1000), (966, 1003, 1001), (966, 1005, 1003), (1008, 1009, 1007), (966, 1011, 1009), (966, 1012, 1010), (966, 1013, 1012), (966, 1014, 1013), (1014, 1016, 1015), (1056, 1017, 1014), (1020, 1019, 816), (1022, 1024, 1019), (1023, 1022, 1019), (1026, 1025, 1022), (1028, 1027, 1024), (1031, 1030, 1027), (1032, 1029, 1018), (1033, 1032, 1018), (1039, 1038, 1018), (1040, 1039, 1018), (1041, 1040, 1018), (1043, 1042, 816), (1044, 1043, 816), (1045, 1044, 975), (1046, 1045, 975), (1043, 1047, 1042), (1049, 1048, 1043), (1053, 1052, 816), (1055, 1020, 816), (1056, 1059, 1058), (1059, 966, 1060), (966, 1065, 1061), (1068, 1064, 1062), (1067, 1070, 1481), (1075, 1072, 1071), (1076, 1075, 1073), (1078, 1074, 1069), (1078, 1077, 1076), (1119, 1079, 1078), (1018, 1080, 1138), (1082, 1084, 1081), (1084, 1083, 1081), (1087, 1086, 1084), (1088, 1083, 1086), (1089, 1093, 1018), (1090, 1089, 1018), (1091, 1090, 1083), (1093, 1092, 1018), (1096, 1095, 1093), (1098, 1097, 1018), (1099, 1098, 1018), (1102, 1101, 1018), (1104, 1103, 1038), (1105, 1104, 1038), (1107, 1106, 1104), (1108, 1081, 1018), (1103, 1108, 1018), (1110, 1081, 1108), (1111, 1082, 1081), (1137, 1115, 1114), (1117, 1116, 1115), (1119, 1122, 1121), (1138, 1127, 1119), (1126, 1130, 1125), (1138, 1126, 1127), (1138, 1484, 1128), (1132, 1135, 1131), (1135, 1136, 1134), (1138, 1117, 1484), (1117, 1137, 1135), (1137, 1113, 1112), (1140, 1080, 1139), (1018, 1142, 1141), (1018, 1143, 1142), (1147, 1080, 1140), (1148, 1147, 1140), (1150, 1149, 1080), (1018, 1158, 1156), (1159, 1158, 1018), (1164, 1163, 1018), (1165, 1163, 1164), (1169, 1168, 1163), (1172, 1171, 1018), (1173, 1172, 1018), (1175, 1174, 1163), (1171, 1176, 1018), (1178, 1170, 1018), (1176, 1178, 1018), (1170, 1180, 1018), (1182, 1181, 1170), (1185, 1184, 1183), (1187, 1186, 1018), (1190, 1189, 1186), (1192, 1164, 1018), (1194, 1163, 1165), (1117, 1196, 1118), (1117, 1198, 1195), (1117, 1200, 1198), (1117, 1199, 1200), (1117, 1202, 1201), (1117, 1203, 1202), (1117, 1205, 1204), (1117, 1206, 1205), (1117, 1207, 1206), (1117, 1208, 1207), (1209, 1117, 1138), (1214, 1213, 1210), (1212, 1214, 1210), (1216, 1215, 1213), (1217, 1138, 1080), (1219, 1218, 1080), (1220, 1217, 1080), (1222, 1221, 1217), (1223, 1138, 1221), (1224, 1225, 1138), (1227, 1226, 1138), (1229, 1228, 1080), (1230, 1229, 1080), (1232, 1231, 1080), (1234, 1080, 1233), (1235, 1211, 1080), (1236, 1212, 1210), (1018, 1238, 1237), (1160, 1240, 1239), (1018, 1241, 1240), (1018, 1242, 1241), (1018, 1244, 1243), (1018, 1245, 1244), (1018, 1246, 1245), (1018, 1250, 1246), (1247, 1250, 1018), (1251, 1248, 1162), (1252, 1251, 1162), (1180, 1253, 1018), (1255, 1254, 1170), (1257, 1256, 1018), (1253, 1257, 1018), (1256, 1249, 1162), (1117, 1258, 1208), (1117, 1259, 1258), (1117, 1261, 1259), (1263, 1262, 1260), (1265, 1263, 1261), (1265, 1267, 1266), (1117, 1270, 1268), (1117, 1271, 1270), (1117, 1273, 1272), (1117, 1274, 1273), (1269, 1275, 1117), (1274, 1277, 1276), (1117, 1278, 1277), (1279, 1278, 1117), (1285, 1284, 1138), (1287, 1269, 1209), (1286, 1287, 1209), (1138, 1290, 1289), (1138, 1292, 1291), (1138, 1294, 1293), (1295, 1138, 1296), (1138, 1298, 1297), (1138, 1299, 1298), (1138, 1300, 1299), (1300, 1303, 1302), (1300, 1138, 1303), (1138, 1305, 1304), (1138, 1332, 1305), (1309, 1138, 1226), (1311, 1138, 1310), (1311, 1312, 1138), (1314, 1138, 1313), (1314, 1315, 1138), (1317, 1322, 1321), (1318, 1325, 1306), (1331, 1329, 1327), (1323, 1331, 1319), (1332, 1334, 1333), (1138, 1336, 1335), (1336, 1338, 1337), (1339, 1341, 1340), (1138, 1342, 1341), (1306, 1345, 1138), (1138, 1344, 1343), (1345, 1347, 1346), (1306, 1349, 1348), (1306, 1350, 1349), (1306, 1351, 1350), (1353, 1355, 1354), (1351, 1356, 1355), (1306, 1356, 1351), (1358, 1359, 1486), (1306, 1360, 1359), (1328, 1331, 1306), (1365, 1362, 1363), (1366, 1365, 1363), (1368, 1367, 1362), (1370, 1369, 1367), (1373, 1306, 1369), (1374, 1373, 1369), (1377, 1378, 1306), (1379, 1380, 1378), (1380, 1381, 1306), (1382, 1383, 1306), (1383, 1384, 1306), (1385, 1386, 1306), (1388, 1306, 1390), (1392, 1391, 1390), (1392, 1393, 1391), (1386, 1396, 1392), (1397, 1398, 1392), (1400, 1402, 1399), (1404, 1392, 1401), (1405, 1406, 1392), (1409, 1392, 1408), (1411, 1412, 1392), (1414, 1409, 1408), (1392, 1415, 1395), (1392, 1416, 1415), (1392, 1419, 1416), (1419, 1421, 1420), (1421, 1423, 1422), (1392, 1423, 1421), (1392, 1426, 1425), (1426, 1430, 1429), (1426, 1431, 1430), (1392, 1432, 1431), (1437, 1433, 1392), (1392, 1435, 1434), (1392, 1436, 1435), (1440, 1441, 1392), (1442, 1443, 1441), (1446, 1445, 1443), (1451, 1450, 1392), (1452, 1451, 1392), (1455, 1451, 1452), (1458, 1457, 1392), (1459, 1458, 1450), (1453, 1461, 1460), (1451, 1462, 1461), (1463, 1462, 1451), (1454, 1463, 1451), (1392, 1464, 1438), (1466, 1465, 1392), (1467, 1466, 1457), (1487, 1468, 1456)])
me_mesh.update()

# ---- objects
ob_mycurve = bpy.data.objects.new('myCurve', me_mesh)

# ---- transforms, parenting, visibility, modifiers, constraints
ob_mycurve.location = (0.0, 0.0, 0.0)
_m = ob_mycurve.modifiers.new('Auto Smooth', 'NODES')
_m.node_group = ng_auto_smooth
_gi = [s.identifier for s in ng_auto_smooth.interface.items_tree if s.item_type == 'SOCKET' and s.in_out == 'INPUT']
_m[_gi[1]] = 3.142  # Angle

# ---- collection membership
scene.collection.objects.link(ob_mycurve)

# ---- scene / render settings (as saved in the file)
scene.frame_start = 1; scene.frame_end = 250; scene.frame_set(1)
scene.render.engine = 'BLENDER_EEVEE_NEXT'
scene.cycles.sampling_pattern = 'TABULATED_SOBOL'
scene.cycles.use_light_tree = False
scene.view_settings.view_transform = 'Filmic'
bpy.context.view_layer.update()

# ---- added for rendering (the .blend has no active camera and no usable light): camera, sun
cam_auto = bpy.data.cameras.new('AutoCamera')
cam_auto.lens = 50.0
cam_auto.sensor_width = 36.0
cam_auto.clip_end = 1000.0
ob_auto_camera = bpy.data.objects.new('AutoCamera', cam_auto)
scene.collection.objects.link(ob_auto_camera)
ob_auto_camera.location = (34.1495, 35.9928, 6.6316)
ob_auto_camera.rotation_euler = (1.09748, -7.21219e-08, 0.694738)
scene.camera = ob_auto_camera
light_auto_sun = bpy.data.lights.new('AutoSun', 'SUN')
light_auto_sun.energy = 3.0
light_auto_sun.angle = 0.0523599
ob_auto_sun = bpy.data.objects.new('AutoSun', light_auto_sun)
scene.collection.objects.link(ob_auto_sun)
ob_auto_sun.rotation_euler = (0.872665, 0.174533, 0.523599)
bpy.context.view_layer.update()
